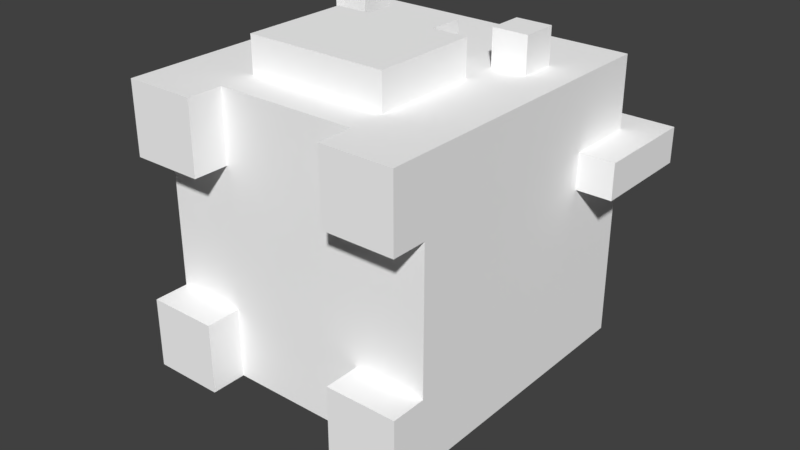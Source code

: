 # Source: Cat.blend  (saved by Blender 2.78.0; exported with 4.5.12 LTS)
import bpy
from mathutils import Matrix  # noqa: F401  (used for matrix-valued properties, if any)

bpy.ops.wm.read_factory_settings(use_empty=True)
scene = bpy.context.scene
scene.name = 'Scene'

# ---- collections
col_collection_1 = bpy.data.collections.new('Collection 1'); scene.collection.children.link(col_collection_1)

# ---- materials (node trees are filled in below, after node groups)
mat_palette = bpy.data.materials.new('palette')
mat_palette.alpha_threshold = 0.0
mat_palette.use_transparent_shadow = False
mat_palette.diffuse_color = (1.0, 1.0, 1.0, 1.0)
mat_palette.specular_color = (0.0, 0.0, 0.0)
mat_palette.roughness = 0.5
mat_palette.specular_intensity = 1.0

# ---- material node trees

# ---- world
world_world = bpy.data.worlds.new('World'); scene.world = world_world
world_world.color = (0.05088, 0.05088, 0.05088)
world_world.use_sun_shadow = False
world_world.sun_shadow_jitter_overblur = 0.0
world_world.cycles.sampling_method = 'MANUAL'

# ---- meshes
me_cat = bpy.data.meshes.new('Cat')
me_cat.from_pydata([(1.0, 4.0, 5.5), (-2.0, 2.0, 5.5), (2.0, 2.0, 5.5), (-1.0, 4.0, 5.5), (2.0, 5.0, 5.5), (1.0, 5.0, 5.5), (-1.0, 5.0, 5.5), (-2.0, 5.0, 5.5), (1.0, 6.0, 5.5), (-1.0, 6.0, 5.5), (3.0, 7.0, 5.5), (2.0, 6.0, 5.5), (3.0, 6.0, 5.5), (2.0, 7.0, 5.5), (-2.0, 7.0, 5.5), (-3.0, 6.0, 5.5), (-2.0, 6.0, 5.5), (-3.0, 7.0, 5.5), (4.0, 1.0, 4.5), (2.0, -6.735e-07, 4.5), (4.0, -1.15e-06, 4.5), (2.0, 1.0, 4.5), (-2.0, 1.0, 4.5), (-4.0, 7.57e-07, 4.5), (-2.0, 2.801e-07, 4.5), (-4.0, 1.0, 4.5), (2.0, 2.0, 4.5), (-2.0, 2.0, 4.5), (2.0, 5.0, 4.5), (-2.0, 5.0, 4.5), (3.0, 6.0, 4.5), (1.0, 5.0, 4.5), (2.0, 6.0, 4.5), (1.0, 6.0, 4.5), (-1.0, 6.0, 4.5), (-1.0, 5.0, 4.5), (-2.0, 6.0, 4.5), (-3.0, 6.0, 4.5), (3.0, 7.0, 4.5), (2.0, 7.0, 4.5), (-2.0, 7.0, 4.5), (-3.0, 7.0, 4.5), (4.0, 9.0, 4.5), (1.0, 9.0, 4.5), (-1.0, 9.0, 4.5), (-4.0, 9.0, 4.5), (4.0, 9.0, 2.5), (4.0, 7.0, 2.5), (5.0, 7.0, 2.5), (-4.0, 9.0, 2.5), (-5.0, 7.0, 2.5), (-4.0, 7.0, 2.5), (5.0, 10.0, 2.5), (2.0, 9.0, 2.5), (2.0, 10.0, 2.5), (-2.0, 10.0, 2.5), (-2.0, 9.0, 2.5), (-5.0, 10.0, 2.5), (4.0, 1.0, -1.5), (2.0, -4.113e-07, -1.5), (4.0, -8.881e-07, -1.5), (2.0, 1.0, -1.5), (-2.0, 1.0, -1.5), (-4.0, 1.019e-06, -1.5), (-2.0, 5.424e-07, -1.5), (-4.0, 1.0, -1.5), (1.0, 5.0, -4.5), (-1.0, 4.0, -4.5), (1.0, 4.0, -4.5), (-1.0, 5.0, -4.5), (4.0, -1.063e-06, 2.5), (2.0, -5.861e-07, 2.5), (4.0, 1.0, 2.5), (2.0, 1.0, 2.5), (-2.0, 3.676e-07, 2.5), (-4.0, 8.444e-07, 2.5), (-2.0, 1.0, 2.5), (-4.0, 1.0, 2.5), (5.0, 7.0, 1.5), (4.0, 7.0, 1.5), (4.0, 9.0, 1.5), (-4.0, 7.0, 1.5), (-5.0, 7.0, 1.5), (-4.0, 9.0, 1.5), (2.0, 9.0, 1.5), (5.0, 10.0, 1.5), (2.0, 10.0, 1.5), (-2.0, 9.0, 1.5), (-2.0, 10.0, 1.5), (-5.0, 10.0, 1.5), (4.0, -8.007e-07, -3.5), (2.0, -3.238e-07, -3.5), (4.0, 1.0, -3.5), (2.0, 1.0, -3.5), (-2.0, 6.298e-07, -3.5), (-4.0, 1.107e-06, -3.5), (-2.0, 1.0, -3.5), (-4.0, 1.0, -3.5), (1.0, 1.0, -3.5), (-1.0, 1.0, -3.5), (1.0, 2.0, -3.5), (-1.0, 2.0, -3.5), (1.0, 4.0, -3.5), (-1.0, 4.0, -3.5), (3.0, 5.0, -3.5), (1.0, 5.0, -3.5), (-1.0, 5.0, -3.5), (-3.0, 5.0, -3.5), (3.0, 6.0, -3.5), (1.0, 6.0, -3.5), (-1.0, 6.0, -3.5), (-3.0, 6.0, -3.5), (3.0, 7.0, -3.5), (1.0, 7.0, -3.5), (-1.0, 7.0, -3.5), (-3.0, 7.0, -3.5), (3.0, 8.0, -3.5), (1.0, 8.0, -3.5), (-1.0, 8.0, -3.5), (-3.0, 8.0, -3.5), (4.0, 9.0, -3.5), (1.0, 9.0, -3.5), (-1.0, 9.0, -3.5), (-4.0, 9.0, -3.5), (1.0, 2.0, -4.5), (-1.0, 2.0, -4.5), (1.0, 3.0, -4.5), (-1.0, 3.0, -4.5), (1.0, 3.0, -5.5), (-1.0, 3.0, -5.5), (1.0, 5.0, -5.5), (-1.0, 5.0, -5.5), (5.0, 7.0, 1.5), (5.0, 10.0, 2.5), (5.0, 7.0, 2.5), (5.0, 10.0, 1.5), (4.0, -1.063e-06, 2.5), (4.0, 1.0, 4.5), (4.0, -1.15e-06, 4.5), (4.0, 1.0, 2.5), (4.0, 9.0, 4.5), (4.0, 4.0, 2.5), (4.0, 6.0, 2.5), (4.0, 7.0, 2.5), (4.0, 9.0, 2.5), (4.0, 4.0, 1.5), (4.0, 6.0, 1.5), (4.0, 7.0, 1.5), (4.0, 2.0, 0.5), (4.0, 9.0, 1.5), (4.0, 4.0, 0.5), (4.0, 5.0, 0.5), (4.0, 9.0, 0.5), (4.0, 2.0, -0.5), (4.0, 4.0, -0.5), (4.0, 5.0, -0.5), (4.0, 9.0, -0.5), (4.0, 1.0, -1.5), (4.0, 2.0, -1.5), (4.0, 4.0, -1.5), (4.0, 5.0, -1.5), (4.0, 9.0, -1.5), (4.0, 2.0, -2.5), (4.0, 4.0, -2.5), (4.0, 5.0, -2.5), (4.0, 9.0, -2.5), (4.0, -8.007e-07, -3.5), (4.0, -8.881e-07, -1.5), (4.0, 1.0, -3.5), (4.0, 9.0, -3.5), (3.0, 6.0, 4.5), (3.0, 7.0, 5.5), (3.0, 6.0, 5.5), (3.0, 7.0, 4.5), (2.0, 2.0, 4.5), (2.0, 5.0, 5.5), (2.0, 2.0, 5.5), (2.0, 5.0, 4.5), (1.0, 5.0, 4.5), (1.0, 6.0, 5.5), (1.0, 5.0, 5.5), (1.0, 6.0, 4.5), (1.0, 2.0, -4.5), (1.0, 4.0, -3.5), (1.0, 2.0, -3.5), (1.0, 3.0, -4.5), (1.0, 4.0, -4.5), (1.0, 3.0, -5.5), (1.0, 5.0, -4.5), (1.0, 5.0, -5.5), (-2.0, 6.0, 4.5), (-2.0, 7.0, 5.5), (-2.0, 6.0, 5.5), (-2.0, 7.0, 4.5), (-2.0, 3.676e-07, 2.5), (-2.0, 1.0, 4.5), (-2.0, 2.801e-07, 4.5), (-2.0, 1.0, 2.5), (-2.0, 9.0, 1.5), (-2.0, 10.0, 2.5), (-2.0, 9.0, 2.5), (-2.0, 10.0, 1.5), (-2.0, 6.298e-07, -3.5), (-2.0, 1.0, -1.5), (-2.0, 5.424e-07, -1.5), (-2.0, 1.0, -3.5), (2.0, 6.0, 5.5), (2.0, 7.0, 5.5), (2.0, 6.0, 4.5), (2.0, 7.0, 4.5), (2.0, -6.735e-07, 4.5), (2.0, 1.0, 4.5), (2.0, -5.861e-07, 2.5), (2.0, 1.0, 2.5), (2.0, 9.0, 2.5), (2.0, 10.0, 2.5), (2.0, 9.0, 1.5), (2.0, 10.0, 1.5), (2.0, -4.113e-07, -1.5), (2.0, 1.0, -1.5), (2.0, -3.238e-07, -3.5), (2.0, 1.0, -3.5), (-1.0, 5.0, 5.5), (-1.0, 6.0, 5.5), (-1.0, 5.0, 4.5), (-1.0, 6.0, 4.5), (-1.0, 2.0, -3.5), (-1.0, 4.0, -3.5), (-1.0, 2.0, -4.5), (-1.0, 3.0, -4.5), (-1.0, 4.0, -4.5), (-1.0, 5.0, -4.5), (-1.0, 3.0, -5.5), (-1.0, 5.0, -5.5), (-2.0, 2.0, 5.5), (-2.0, 5.0, 5.5), (-2.0, 2.0, 4.5), (-2.0, 5.0, 4.5), (-3.0, 6.0, 5.5), (-3.0, 7.0, 5.5), (-3.0, 6.0, 4.5), (-3.0, 7.0, 4.5), (-4.0, 7.57e-07, 4.5), (-4.0, 1.0, 4.5), (-4.0, 8.444e-07, 2.5), (-4.0, 9.0, 4.5), (-4.0, 1.0, 2.5), (-4.0, 4.0, 2.5), (-4.0, 6.0, 2.5), (-4.0, 7.0, 2.5), (-4.0, 9.0, 2.5), (-4.0, 4.0, 1.5), (-4.0, 6.0, 1.5), (-4.0, 7.0, 1.5), (-4.0, 2.0, 0.5), (-4.0, 9.0, 1.5), (-4.0, 4.0, 0.5), (-4.0, 5.0, 0.5), (-4.0, 9.0, 0.5), (-4.0, 2.0, -0.5), (-4.0, 4.0, -0.5), (-4.0, 5.0, -0.5), (-4.0, 9.0, -0.5), (-4.0, 1.0, -1.5), (-4.0, 2.0, -1.5), (-4.0, 4.0, -1.5), (-4.0, 5.0, -1.5), (-4.0, 9.0, -1.5), (-4.0, 2.0, -2.5), (-4.0, 4.0, -2.5), (-4.0, 5.0, -2.5), (-4.0, 9.0, -2.5), (-4.0, 1.019e-06, -1.5), (-4.0, 1.107e-06, -3.5), (-4.0, 1.0, -3.5), (-4.0, 9.0, -3.5), (-5.0, 7.0, 2.5), (-5.0, 10.0, 2.5), (-5.0, 7.0, 1.5), (-5.0, 10.0, 1.5), (2.0, -6.735e-07, 4.5), (4.0, -1.063e-06, 2.5), (4.0, -1.15e-06, 4.5), (2.0, -5.861e-07, 2.5), (2.0, -4.113e-07, -1.5), (4.0, -8.007e-07, -3.5), (4.0, -8.881e-07, -1.5), (2.0, -3.238e-07, -3.5), (-4.0, 7.57e-07, 4.5), (-2.0, 3.676e-07, 2.5), (-2.0, 2.801e-07, 4.5), (-4.0, 8.444e-07, 2.5), (-4.0, 1.019e-06, -1.5), (-2.0, 6.298e-07, -3.5), (-2.0, 5.424e-07, -1.5), (-4.0, 1.107e-06, -3.5), (2.0, 1.0, 2.5), (4.0, 1.0, -1.5), (4.0, 1.0, 2.5), (2.0, 1.0, -1.5), (1.0, 1.0, -2.5), (2.0, 1.0, 4.5), (2.0, 1.0, -3.5), (1.0, 1.0, -3.5), (-1.0, 1.0, -2.5), (-1.0, 1.0, -3.5), (-2.0, 1.0, 4.5), (-2.0, 1.0, 2.5), (-2.0, 1.0, -1.5), (-2.0, 1.0, -3.5), (-4.0, 1.0, 2.5), (-4.0, 1.0, -1.5), (-1.0, 2.0, -3.5), (1.0, 2.0, -4.5), (1.0, 2.0, -3.5), (-1.0, 2.0, -4.5), (-2.0, 2.0, 5.5), (2.0, 2.0, 4.5), (2.0, 2.0, 5.5), (-2.0, 2.0, 4.5), (-1.0, 3.0, -4.5), (1.0, 3.0, -5.5), (1.0, 3.0, -4.5), (-1.0, 3.0, -5.5), (2.0, 6.0, 5.5), (3.0, 6.0, 4.5), (3.0, 6.0, 5.5), (2.0, 6.0, 4.5), (-3.0, 6.0, 5.5), (-2.0, 6.0, 4.5), (-2.0, 6.0, 5.5), (-3.0, 6.0, 4.5), (4.0, 7.0, 2.5), (5.0, 7.0, 1.5), (5.0, 7.0, 2.5), (4.0, 7.0, 1.5), (-5.0, 7.0, 2.5), (-4.0, 7.0, 1.5), (-4.0, 7.0, 2.5), (-5.0, 7.0, 1.5), (1.0, 4.0, -3.5), (1.0, 4.0, -4.5), (-1.0, 4.0, -3.5), (-1.0, 4.0, -4.5), (2.0, 5.0, 5.5), (2.0, 5.0, 4.5), (1.0, 5.0, 5.5), (1.0, 5.0, 4.5), (1.0, 5.0, -4.5), (1.0, 5.0, -5.5), (-1.0, 5.0, -4.5), (-1.0, 5.0, -5.5), (-1.0, 5.0, 5.5), (-1.0, 5.0, 4.5), (-2.0, 5.0, 5.5), (-2.0, 5.0, 4.5), (1.0, 6.0, 5.5), (1.0, 6.0, 4.5), (-1.0, 6.0, 5.5), (-1.0, 6.0, 4.5), (3.0, 7.0, 5.5), (3.0, 7.0, 4.5), (2.0, 7.0, 5.5), (2.0, 7.0, 4.5), (-2.0, 7.0, 5.5), (-2.0, 7.0, 4.5), (-3.0, 7.0, 5.5), (-3.0, 7.0, 4.5), (4.0, 9.0, 4.5), (4.0, 9.0, 2.5), (2.0, 9.0, 2.5), (4.0, 9.0, 1.5), (4.0, 9.0, 0.5), (2.0, 9.0, 1.5), (1.0, 9.0, 4.5), (1.0, 9.0, 0.5), (4.0, 9.0, -0.5), (4.0, 9.0, -1.5), (1.0, 9.0, -0.5), (4.0, 9.0, -2.5), (1.0, 9.0, -1.5), (4.0, 9.0, -3.5), (1.0, 9.0, -2.5), (1.0, 9.0, -3.5), (-1.0, 9.0, 4.5), (-1.0, 9.0, 0.5), (-1.0, 9.0, -0.5), (-1.0, 9.0, -1.5), (-1.0, 9.0, -2.5), (-1.0, 9.0, -3.5), (-2.0, 9.0, 2.5), (-2.0, 9.0, 1.5), (-4.0, 9.0, 4.5), (-4.0, 9.0, 2.5), (-4.0, 9.0, 1.5), (-4.0, 9.0, 0.5), (-4.0, 9.0, -0.5), (-4.0, 9.0, -1.5), (-4.0, 9.0, -2.5), (-4.0, 9.0, -3.5), (5.0, 10.0, 2.5), (5.0, 10.0, 1.5), (2.0, 10.0, 2.5), (2.0, 10.0, 1.5), (-2.0, 10.0, 2.5), (-2.0, 10.0, 1.5), (-5.0, 10.0, 2.5), (-5.0, 10.0, 1.5)], [], [(0, 1, 2), (3, 1, 0), (4, 0, 2), (5, 3, 0), (5, 0, 4), (6, 1, 3), (6, 3, 5), (7, 1, 6), (8, 6, 5), (9, 6, 8), (10, 11, 12), (13, 11, 10), (14, 15, 16), (17, 15, 14), (18, 19, 20), (21, 19, 18), (22, 23, 24), (25, 23, 22), (26, 21, 18), (26, 22, 21), (26, 25, 22), (27, 25, 26), (28, 26, 18), (29, 25, 27), (30, 31, 28), (30, 28, 18), (32, 31, 30), (33, 31, 32), (34, 29, 35), (36, 25, 29), (36, 29, 34), (37, 25, 36), (38, 30, 18), (39, 33, 32), (40, 36, 34), (41, 25, 37), (42, 38, 18), (42, 39, 38), (43, 34, 33), (43, 39, 42), (43, 33, 39), (44, 41, 40), (44, 34, 43), (44, 40, 34), (45, 25, 41), (45, 41, 44), (46, 47, 48), (49, 50, 51), (52, 53, 46), (52, 46, 48), (54, 53, 52), (55, 49, 56), (57, 50, 49), (57, 49, 55), (58, 59, 60), (61, 59, 58), (62, 63, 64), (65, 63, 62), (66, 67, 68), (69, 67, 66), (70, 71, 72), (72, 71, 73), (74, 75, 76), (76, 75, 77), (78, 79, 80), (81, 82, 83), (80, 84, 85), (78, 80, 85), (85, 84, 86), (87, 83, 88), (83, 82, 89), (88, 83, 89), (90, 91, 92), (92, 91, 93), (94, 95, 96), (96, 95, 97), (98, 99, 100), (92, 93, 100), (93, 98, 100), (96, 97, 101), (100, 99, 101), (99, 96, 101), (92, 100, 102), (101, 97, 103), (92, 102, 104), (102, 103, 105), (104, 102, 105), (103, 97, 106), (105, 103, 106), (106, 97, 107), (92, 104, 108), (104, 105, 108), (106, 107, 108), (105, 106, 108), (108, 107, 109), (109, 107, 110), (107, 97, 111), (110, 107, 111), (92, 108, 112), (108, 109, 112), (109, 110, 113), (112, 109, 113), (110, 111, 114), (113, 110, 114), (111, 97, 115), (114, 111, 115), (92, 112, 116), (113, 114, 116), (114, 115, 116), (112, 113, 116), (116, 115, 117), (117, 115, 118), (115, 97, 119), (118, 115, 119), (92, 116, 120), (116, 117, 120), (117, 118, 121), (120, 117, 121), (118, 119, 122), (121, 118, 122), (119, 97, 123), (122, 119, 123), (124, 125, 126), (126, 125, 127), (128, 129, 130), (130, 129, 131), (132, 133, 134), (135, 133, 132), (136, 137, 138), (139, 140, 137), (139, 137, 136), (141, 140, 139), (142, 140, 141), (143, 140, 142), (144, 140, 143), (145, 141, 139), (145, 142, 141), (146, 143, 142), (146, 142, 145), (147, 143, 146), (148, 145, 139), (148, 149, 147), (148, 147, 146), (148, 146, 145), (150, 149, 148), (151, 149, 150), (152, 149, 151), (153, 148, 139), (153, 150, 148), (154, 151, 150), (154, 150, 153), (155, 152, 151), (155, 151, 154), (156, 152, 155), (157, 154, 153), (157, 153, 139), (157, 156, 155), (157, 155, 154), (158, 156, 157), (159, 156, 158), (160, 156, 159), (161, 156, 160), (162, 158, 157), (162, 159, 158), (163, 160, 159), (163, 159, 162), (164, 161, 160), (164, 160, 163), (165, 161, 164), (166, 157, 167), (168, 163, 162), (168, 157, 166), (168, 162, 157), (168, 165, 164), (168, 164, 163), (169, 165, 168), (170, 171, 172), (173, 171, 170), (174, 175, 176), (177, 175, 174), (178, 179, 180), (181, 179, 178), (182, 183, 184), (185, 183, 182), (186, 183, 185), (187, 188, 186), (187, 186, 185), (189, 188, 187), (190, 191, 192), (193, 191, 190), (194, 195, 196), (197, 195, 194), (198, 199, 200), (201, 199, 198), (202, 203, 204), (205, 203, 202), (206, 207, 208), (208, 207, 209), (210, 211, 212), (212, 211, 213), (214, 215, 216), (216, 215, 217), (218, 219, 220), (220, 219, 221), (222, 223, 224), (224, 223, 225), (226, 227, 228), (228, 227, 229), (229, 227, 230), (230, 231, 232), (229, 230, 232), (232, 231, 233), (234, 235, 236), (236, 235, 237), (238, 239, 240), (240, 239, 241), (242, 243, 244), (243, 245, 246), (244, 243, 246), (246, 245, 247), (247, 245, 248), (248, 245, 249), (249, 245, 250), (246, 247, 251), (247, 248, 251), (248, 249, 252), (251, 248, 252), (252, 249, 253), (246, 251, 254), (253, 255, 254), (252, 253, 254), (251, 252, 254), (254, 255, 256), (256, 255, 257), (257, 255, 258), (246, 254, 259), (254, 256, 259), (256, 257, 260), (259, 256, 260), (257, 258, 261), (260, 257, 261), (261, 258, 262), (259, 260, 263), (246, 259, 263), (261, 262, 263), (260, 261, 263), (263, 262, 264), (264, 262, 265), (265, 262, 266), (266, 262, 267), (263, 264, 268), (264, 265, 268), (265, 266, 269), (268, 265, 269), (266, 267, 270), (269, 266, 270), (270, 267, 271), (272, 263, 273), (268, 269, 274), (273, 263, 274), (263, 268, 274), (270, 271, 274), (269, 270, 274), (274, 271, 275), (276, 277, 278), (278, 277, 279), (280, 281, 282), (283, 281, 280), (284, 285, 286), (287, 285, 284), (288, 289, 290), (291, 289, 288), (292, 293, 294), (295, 293, 292), (296, 297, 298), (299, 297, 296), (300, 296, 301), (300, 302, 299), (300, 299, 296), (303, 302, 300), (304, 300, 301), (304, 303, 300), (305, 303, 304), (306, 304, 301), (306, 305, 304), (307, 305, 306), (308, 305, 307), (309, 305, 308), (310, 308, 307), (311, 308, 310), (312, 313, 314), (315, 313, 312), (316, 317, 318), (319, 317, 316), (320, 321, 322), (323, 321, 320), (324, 325, 326), (327, 325, 324), (328, 329, 330), (331, 329, 328), (332, 333, 334), (335, 333, 332), (336, 337, 338), (339, 337, 336), (340, 341, 342), (342, 341, 343), (344, 345, 346), (346, 345, 347), (348, 349, 350), (350, 349, 351), (352, 353, 354), (354, 353, 355), (356, 357, 358), (358, 357, 359), (360, 361, 362), (362, 361, 363), (364, 365, 366), (366, 365, 367), (368, 369, 370), (371, 372, 373), (368, 370, 374), (370, 373, 374), (373, 372, 375), (374, 373, 375), (372, 376, 375), (376, 377, 378), (375, 376, 378), (377, 379, 380), (378, 377, 380), (379, 381, 382), (380, 379, 382), (382, 381, 383), (378, 380, 384), (374, 375, 384), (382, 383, 384), (380, 382, 384), (375, 378, 384), (384, 383, 385), (385, 383, 386), (386, 383, 387), (387, 383, 388), (388, 383, 389), (384, 385, 390), (390, 385, 391), (384, 390, 392), (392, 390, 393), (391, 385, 394), (385, 386, 395), (394, 385, 395), (386, 387, 396), (395, 386, 396), (387, 388, 397), (396, 387, 397), (388, 389, 398), (397, 388, 398), (398, 389, 399), (400, 401, 402), (402, 401, 403), (404, 405, 406), (406, 405, 407)])
me_cat.polygons.foreach_set('use_smooth', [True] * 360)
_uv = me_cat.uv_layers.new(name='UVMap')
_uv.uv.foreach_set('vector', [0.02539, 0.5, 0.02539, 0.5, 0.02539, 0.5, 0.02539, 0.5, 0.02539, 0.5, 0.02539, 0.5, 0.02539, 0.5, 0.02539, 0.5, 0.02539, 0.5, 0.2168, 0.5, 0.2168, 0.5, 0.2168, 0.5, 0.02539, 0.5, 0.02539, 0.5, 0.02539, 0.5, 0.02539, 0.5, 0.02539, 0.5, 0.02539, 0.5, 0.2168, 0.5, 0.2168, 0.5, 0.2168, 0.5, 0.02539, 0.5, 0.02539, 0.5, 0.02539, 0.5, 0.373, 0.5, 0.373, 0.5, 0.373, 0.5, 0.373, 0.5, 0.373, 0.5, 0.373, 0.5, 0.4355, 0.5, 0.4355, 0.5, 0.4355, 0.5, 0.4355, 0.5, 0.4355, 0.5, 0.4355, 0.5, 0.4355, 0.5, 0.4355, 0.5, 0.4355, 0.5, 0.4355, 0.5, 0.4355, 0.5, 0.4355, 0.5, 0.3691, 0.5, 0.3691, 0.5, 0.3691, 0.5, 0.3691, 0.5, 0.3691, 0.5, 0.3691, 0.5, 0.3691, 0.5, 0.3691, 0.5, 0.3691, 0.5, 0.3691, 0.5, 0.3691, 0.5, 0.3691, 0.5, 0.373, 0.5, 0.373, 0.5, 0.373, 0.5, 0.373, 0.5, 0.373, 0.5, 0.373, 0.5, 0.373, 0.5, 0.373, 0.5, 0.373, 0.5, 0.373, 0.5, 0.373, 0.5, 0.373, 0.5, 0.373, 0.5, 0.373, 0.5, 0.373, 0.5, 0.373, 0.5, 0.373, 0.5, 0.373, 0.5, 0.373, 0.5, 0.373, 0.5, 0.373, 0.5, 0.373, 0.5, 0.373, 0.5, 0.373, 0.5, 0.373, 0.5, 0.373, 0.5, 0.373, 0.5, 0.373, 0.5, 0.373, 0.5, 0.373, 0.5, 0.373, 0.5, 0.373, 0.5, 0.373, 0.5, 0.373, 0.5, 0.373, 0.5, 0.373, 0.5, 0.373, 0.5, 0.373, 0.5, 0.373, 0.5, 0.373, 0.5, 0.373, 0.5, 0.373, 0.5, 0.373, 0.5, 0.373, 0.5, 0.373, 0.5, 0.373, 0.5, 0.373, 0.5, 0.373, 0.5, 0.373, 0.5, 0.373, 0.5, 0.373, 0.5, 0.373, 0.5, 0.373, 0.5, 0.373, 0.5, 0.373, 0.5, 0.373, 0.5, 0.373, 0.5, 0.373, 0.5, 0.373, 0.5, 0.373, 0.5, 0.3652, 0.5, 0.3652, 0.5, 0.3652, 0.5, 0.373, 0.5, 0.373, 0.5, 0.373, 0.5, 0.373, 0.5, 0.373, 0.5, 0.373, 0.5, 0.373, 0.5, 0.373, 0.5, 0.373, 0.5, 0.3652, 0.5, 0.3652, 0.5, 0.3652, 0.5, 0.373, 0.5, 0.373, 0.5, 0.373, 0.5, 0.373, 0.5, 0.373, 0.5, 0.373, 0.5, 0.373, 0.5, 0.373, 0.5, 0.373, 0.5, 0.373, 0.5, 0.373, 0.5, 0.373, 0.5, 0.373, 0.5, 0.373, 0.5, 0.373, 0.5, 0.373, 0.5, 0.373, 0.5, 0.373, 0.5, 0.373, 0.5, 0.373, 0.5, 0.373, 0.5, 0.373, 0.5, 0.373, 0.5, 0.373, 0.5, 0.373, 0.5, 0.373, 0.5, 0.373, 0.5, 0.373, 0.5, 0.373, 0.5, 0.373, 0.5, 0.373, 0.5, 0.373, 0.5, 0.373, 0.5, 0.3691, 0.5, 0.3691, 0.5, 0.3691, 0.5, 0.3691, 0.5, 0.3691, 0.5, 0.3691, 0.5, 0.3691, 0.5, 0.3691, 0.5, 0.3691, 0.5, 0.3691, 0.5, 0.3691, 0.5, 0.3691, 0.5, 0.3652, 0.5, 0.3652, 0.5, 0.3652, 0.5, 0.3652, 0.5, 0.3652, 0.5, 0.3652, 0.5, 0.3691, 0.5, 0.3691, 0.5, 0.3691, 0.5, 0.3691, 0.5, 0.3691, 0.5, 0.3691, 0.5, 0.3691, 0.5, 0.3691, 0.5, 0.3691, 0.5, 0.3691, 0.5, 0.3691, 0.5, 0.3691, 0.5, 0.373, 0.5, 0.373, 0.5, 0.373, 0.5, 0.373, 0.5, 0.373, 0.5, 0.373, 0.5, 0.373, 0.5, 0.373, 0.5, 0.373, 0.5, 0.373, 0.5, 0.373, 0.5, 0.373, 0.5, 0.373, 0.5, 0.373, 0.5, 0.373, 0.5, 0.373, 0.5, 0.373, 0.5, 0.373, 0.5, 0.373, 0.5, 0.373, 0.5, 0.373, 0.5, 0.373, 0.5, 0.373, 0.5, 0.373, 0.5, 0.3691, 0.5, 0.3691, 0.5, 0.3691, 0.5, 0.3691, 0.5, 0.3691, 0.5, 0.3691, 0.5, 0.3691, 0.5, 0.3691, 0.5, 0.3691, 0.5, 0.3691, 0.5, 0.3691, 0.5, 0.3691, 0.5, 0.3652, 0.5, 0.3652, 0.5, 0.3652, 0.5, 0.373, 0.5, 0.373, 0.5, 0.373, 0.5, 0.373, 0.5, 0.373, 0.5, 0.373, 0.5, 0.373, 0.5, 0.373, 0.5, 0.373, 0.5, 0.3652, 0.5, 0.3652, 0.5, 0.3652, 0.5, 0.373, 0.5, 0.373, 0.5, 0.373, 0.5, 0.373, 0.5, 0.373, 0.5, 0.373, 0.5, 0.373, 0.5, 0.373, 0.5, 0.373, 0.5, 0.373, 0.5, 0.373, 0.5, 0.373, 0.5, 0.3652, 0.5, 0.3652, 0.5, 0.3652, 0.5, 0.373, 0.5, 0.373, 0.5, 0.373, 0.5, 0.373, 0.5, 0.373, 0.5, 0.373, 0.5, 0.3652, 0.5, 0.3652, 0.5, 0.3652, 0.5, 0.373, 0.5, 0.373, 0.5, 0.373, 0.5, 0.373, 0.5, 0.373, 0.5, 0.373, 0.5, 0.3652, 0.5, 0.3652, 0.5, 0.3652, 0.5, 0.3652, 0.5, 0.3652, 0.5, 0.3652, 0.5, 0.3652, 0.5, 0.3652, 0.5, 0.3652, 0.5, 0.3652, 0.5, 0.3652, 0.5, 0.3652, 0.5, 0.3652, 0.5, 0.3652, 0.5, 0.3652, 0.5, 0.373, 0.5, 0.373, 0.5, 0.373, 0.5, 0.3652, 0.5, 0.3652, 0.5, 0.3652, 0.5, 0.373, 0.5, 0.373, 0.5, 0.373, 0.5, 0.373, 0.5, 0.373, 0.5, 0.373, 0.5, 0.3652, 0.5, 0.3652, 0.5, 0.3652, 0.5, 0.373, 0.5, 0.373, 0.5, 0.373, 0.5, 0.373, 0.5, 0.373, 0.5, 0.373, 0.5, 0.3652, 0.5, 0.3652, 0.5, 0.3652, 0.5, 0.373, 0.5, 0.373, 0.5, 0.373, 0.5, 0.373, 0.5, 0.373, 0.5, 0.373, 0.5, 0.373, 0.5, 0.373, 0.5, 0.373, 0.5, 0.3652, 0.5, 0.3652, 0.5, 0.3652, 0.5, 0.3652, 0.5, 0.3652, 0.5, 0.3652, 0.5, 0.3652, 0.5, 0.3652, 0.5, 0.3652, 0.5, 0.3652, 0.5, 0.3652, 0.5, 0.3652, 0.5, 0.3652, 0.5, 0.3652, 0.5, 0.3652, 0.5, 0.373, 0.5, 0.373, 0.5, 0.373, 0.5, 0.3652, 0.5, 0.3652, 0.5, 0.3652, 0.5, 0.373, 0.5, 0.373, 0.5, 0.373, 0.5, 0.373, 0.5, 0.373, 0.5, 0.373, 0.5, 0.3652, 0.5, 0.3652, 0.5, 0.3652, 0.5, 0.373, 0.5, 0.373, 0.5, 0.373, 0.5, 0.373, 0.5, 0.373, 0.5, 0.373, 0.5, 0.3652, 0.5, 0.3652, 0.5, 0.3652, 0.5, 0.373, 0.5, 0.373, 0.5, 0.373, 0.5, 0.373, 0.5, 0.373, 0.5, 0.373, 0.5, 0.3652, 0.5, 0.3652, 0.5, 0.3652, 0.5, 0.3652, 0.5, 0.3652, 0.5, 0.3652, 0.5, 0.3652, 0.5, 0.3652, 0.5, 0.3652, 0.5, 0.3652, 0.5, 0.3652, 0.5, 0.3652, 0.5, 0.373, 0.5, 0.373, 0.5, 0.373, 0.5, 0.373, 0.5, 0.373, 0.5, 0.373, 0.5, 0.3691, 0.5, 0.3691, 0.5, 0.3691, 0.5, 0.373, 0.5, 0.373, 0.5, 0.373, 0.5, 0.3691, 0.5, 0.3691, 0.5, 0.3691, 0.5, 0.373, 0.5, 0.373, 0.5, 0.373, 0.5, 0.373, 0.5, 0.373, 0.5, 0.373, 0.5, 0.373, 0.5, 0.373, 0.5, 0.373, 0.5, 0.373, 0.5, 0.373, 0.5, 0.373, 0.5, 0.373, 0.5, 0.373, 0.5, 0.373, 0.5, 0.3652, 0.5, 0.3652, 0.5, 0.3652, 0.5, 0.373, 0.5, 0.373, 0.5, 0.373, 0.5, 0.3652, 0.5, 0.3652, 0.5, 0.3652, 0.5, 0.373, 0.5, 0.373, 0.5, 0.373, 0.5, 0.373, 0.5, 0.373, 0.5, 0.373, 0.5, 0.373, 0.5, 0.373, 0.5, 0.373, 0.5, 0.373, 0.5, 0.373, 0.5, 0.373, 0.5, 0.373, 0.5, 0.373, 0.5, 0.373, 0.5, 0.373, 0.5, 0.373, 0.5, 0.373, 0.5, 0.373, 0.5, 0.373, 0.5, 0.373, 0.5, 0.373, 0.5, 0.373, 0.5, 0.373, 0.5, 0.373, 0.5, 0.373, 0.5, 0.373, 0.5, 0.3652, 0.5, 0.3652, 0.5, 0.3652, 0.5, 0.373, 0.5, 0.373, 0.5, 0.373, 0.5, 0.3652, 0.5, 0.3652, 0.5, 0.3652, 0.5, 0.3652, 0.5, 0.3652, 0.5, 0.3652, 0.5, 0.373, 0.5, 0.373, 0.5, 0.373, 0.5, 0.3652, 0.5, 0.3652, 0.5, 0.3652, 0.5, 0.373, 0.5, 0.373, 0.5, 0.373, 0.5, 0.373, 0.5, 0.373, 0.5, 0.373, 0.5, 0.373, 0.5, 0.373, 0.5, 0.373, 0.5, 0.373, 0.5, 0.373, 0.5, 0.373, 0.5, 0.373, 0.5, 0.373, 0.5, 0.373, 0.5, 0.373, 0.5, 0.373, 0.5, 0.373, 0.5, 0.373, 0.5, 0.373, 0.5, 0.373, 0.5, 0.373, 0.5, 0.373, 0.5, 0.373, 0.5, 0.373, 0.5, 0.373, 0.5, 0.373, 0.5, 0.3652, 0.5, 0.3652, 0.5, 0.3652, 0.5, 0.373, 0.5, 0.373, 0.5, 0.373, 0.5, 0.3652, 0.5, 0.3652, 0.5, 0.3652, 0.5, 0.3652, 0.5, 0.3652, 0.5, 0.3652, 0.5, 0.373, 0.5, 0.373, 0.5, 0.373, 0.5, 0.3652, 0.5, 0.3652, 0.5, 0.3652, 0.5, 0.3691, 0.5, 0.3691, 0.5, 0.3691, 0.5, 0.373, 0.5, 0.373, 0.5, 0.373, 0.5, 0.3691, 0.5, 0.3691, 0.5, 0.3691, 0.5, 0.373, 0.5, 0.373, 0.5, 0.373, 0.5, 0.373, 0.5, 0.373, 0.5, 0.373, 0.5, 0.373, 0.5, 0.373, 0.5, 0.373, 0.5, 0.373, 0.5, 0.373, 0.5, 0.373, 0.5, 0.4355, 0.5, 0.4355, 0.5, 0.4355, 0.5, 0.4355, 0.5, 0.4355, 0.5, 0.4355, 0.5, 0.02539, 0.5, 0.02539, 0.5, 0.02539, 0.5, 0.02539, 0.5, 0.02539, 0.5, 0.02539, 0.5, 0.373, 0.5, 0.373, 0.5, 0.373, 0.5, 0.373, 0.5, 0.373, 0.5, 0.373, 0.5, 0.3652, 0.5, 0.3652, 0.5, 0.3652, 0.5, 0.3652, 0.5, 0.3652, 0.5, 0.3652, 0.5, 0.3652, 0.5, 0.3652, 0.5, 0.3652, 0.5, 0.3652, 0.5, 0.3652, 0.5, 0.3652, 0.5, 0.3652, 0.5, 0.3652, 0.5, 0.3652, 0.5, 0.3652, 0.5, 0.3652, 0.5, 0.3652, 0.5, 0.4355, 0.5, 0.4355, 0.5, 0.4355, 0.5, 0.4355, 0.5, 0.4355, 0.5, 0.4355, 0.5, 0.3691, 0.5, 0.3691, 0.5, 0.3691, 0.5, 0.3691, 0.5, 0.3691, 0.5, 0.3691, 0.5, 0.373, 0.5, 0.373, 0.5, 0.373, 0.5, 0.373, 0.5, 0.373, 0.5, 0.373, 0.5, 0.3691, 0.5, 0.3691, 0.5, 0.3691, 0.5, 0.3691, 0.5, 0.3691, 0.5, 0.3691, 0.5, 0.4355, 0.5, 0.4355, 0.5, 0.4355, 0.5, 0.4355, 0.5, 0.4355, 0.5, 0.4355, 0.5, 0.3691, 0.5, 0.3691, 0.5, 0.3691, 0.5, 0.3691, 0.5, 0.3691, 0.5, 0.3691, 0.5, 0.373, 0.5, 0.373, 0.5, 0.373, 0.5, 0.373, 0.5, 0.373, 0.5, 0.373, 0.5, 0.3691, 0.5, 0.3691, 0.5, 0.3691, 0.5, 0.3691, 0.5, 0.3691, 0.5, 0.3691, 0.5, 0.373, 0.5, 0.373, 0.5, 0.373, 0.5, 0.373, 0.5, 0.373, 0.5, 0.373, 0.5, 0.3652, 0.5, 0.3652, 0.5, 0.3652, 0.5, 0.3652, 0.5, 0.3652, 0.5, 0.3652, 0.5, 0.3652, 0.5, 0.3652, 0.5, 0.3652, 0.5, 0.3652, 0.5, 0.3652, 0.5, 0.3652, 0.5, 0.3652, 0.5, 0.3652, 0.5, 0.3652, 0.5, 0.3652, 0.5, 0.3652, 0.5, 0.3652, 0.5, 0.02539, 0.5, 0.02539, 0.5, 0.02539, 0.5, 0.02539, 0.5, 0.02539, 0.5, 0.02539, 0.5, 0.4355, 0.5, 0.4355, 0.5, 0.4355, 0.5, 0.4355, 0.5, 0.4355, 0.5, 0.4355, 0.5, 0.3691, 0.5, 0.3691, 0.5, 0.3691, 0.5, 0.373, 0.5, 0.373, 0.5, 0.373, 0.5, 0.3691, 0.5, 0.3691, 0.5, 0.3691, 0.5, 0.373, 0.5, 0.373, 0.5, 0.373, 0.5, 0.373, 0.5, 0.373, 0.5, 0.373, 0.5, 0.373, 0.5, 0.373, 0.5, 0.373, 0.5, 0.373, 0.5, 0.373, 0.5, 0.373, 0.5, 0.373, 0.5, 0.373, 0.5, 0.373, 0.5, 0.3652, 0.5, 0.3652, 0.5, 0.3652, 0.5, 0.373, 0.5, 0.373, 0.5, 0.373, 0.5, 0.3652, 0.5, 0.3652, 0.5, 0.3652, 0.5, 0.373, 0.5, 0.373, 0.5, 0.373, 0.5, 0.373, 0.5, 0.373, 0.5, 0.373, 0.5, 0.373, 0.5, 0.373, 0.5, 0.373, 0.5, 0.373, 0.5, 0.373, 0.5, 0.373, 0.5, 0.373, 0.5, 0.373, 0.5, 0.373, 0.5, 0.373, 0.5, 0.373, 0.5, 0.373, 0.5, 0.373, 0.5, 0.373, 0.5, 0.373, 0.5, 0.373, 0.5, 0.373, 0.5, 0.373, 0.5, 0.373, 0.5, 0.373, 0.5, 0.373, 0.5, 0.3652, 0.5, 0.3652, 0.5, 0.3652, 0.5, 0.373, 0.5, 0.373, 0.5, 0.373, 0.5, 0.3652, 0.5, 0.3652, 0.5, 0.3652, 0.5, 0.3652, 0.5, 0.3652, 0.5, 0.3652, 0.5, 0.373, 0.5, 0.373, 0.5, 0.373, 0.5, 0.3652, 0.5, 0.3652, 0.5, 0.3652, 0.5, 0.373, 0.5, 0.373, 0.5, 0.373, 0.5, 0.373, 0.5, 0.373, 0.5, 0.373, 0.5, 0.373, 0.5, 0.373, 0.5, 0.373, 0.5, 0.373, 0.5, 0.373, 0.5, 0.373, 0.5, 0.373, 0.5, 0.373, 0.5, 0.373, 0.5, 0.373, 0.5, 0.373, 0.5, 0.373, 0.5, 0.373, 0.5, 0.373, 0.5, 0.373, 0.5, 0.373, 0.5, 0.373, 0.5, 0.373, 0.5, 0.373, 0.5, 0.373, 0.5, 0.373, 0.5, 0.3652, 0.5, 0.3652, 0.5, 0.3652, 0.5, 0.373, 0.5, 0.373, 0.5, 0.373, 0.5, 0.3652, 0.5, 0.3652, 0.5, 0.3652, 0.5, 0.3652, 0.5, 0.3652, 0.5, 0.3652, 0.5, 0.373, 0.5, 0.373, 0.5, 0.373, 0.5, 0.3652, 0.5, 0.3652, 0.5, 0.3652, 0.5, 0.3691, 0.5, 0.3691, 0.5, 0.3691, 0.5, 0.373, 0.5, 0.373, 0.5, 0.373, 0.5, 0.3691, 0.5, 0.3691, 0.5, 0.3691, 0.5, 0.373, 0.5, 0.373, 0.5, 0.373, 0.5, 0.373, 0.5, 0.373, 0.5, 0.373, 0.5, 0.373, 0.5, 0.373, 0.5, 0.373, 0.5, 0.373, 0.5, 0.373, 0.5, 0.373, 0.5, 0.373, 0.5, 0.373, 0.5, 0.373, 0.5, 0.373, 0.5, 0.373, 0.5, 0.373, 0.5, 0.3691, 0.5, 0.3691, 0.5, 0.3691, 0.5, 0.3691, 0.5, 0.3691, 0.5, 0.3691, 0.5, 0.3691, 0.5, 0.3691, 0.5, 0.3691, 0.5, 0.3691, 0.5, 0.3691, 0.5, 0.3691, 0.5, 0.3691, 0.5, 0.3691, 0.5, 0.3691, 0.5, 0.3691, 0.5, 0.3691, 0.5, 0.3691, 0.5, 0.3691, 0.5, 0.3691, 0.5, 0.3691, 0.5, 0.3691, 0.5, 0.3691, 0.5, 0.3691, 0.5, 0.373, 0.5, 0.373, 0.5, 0.373, 0.5, 0.373, 0.5, 0.373, 0.5, 0.373, 0.5, 0.373, 0.5, 0.373, 0.5, 0.373, 0.5, 0.373, 0.5, 0.373, 0.5, 0.373, 0.5, 0.373, 0.5, 0.373, 0.5, 0.373, 0.5, 0.373, 0.5, 0.373, 0.5, 0.373, 0.5, 0.373, 0.5, 0.373, 0.5, 0.373, 0.5, 0.3652, 0.5, 0.3652, 0.5, 0.3652, 0.5, 0.3652, 0.5, 0.3652, 0.5, 0.3652, 0.5, 0.373, 0.5, 0.373, 0.5, 0.373, 0.5, 0.373, 0.5, 0.373, 0.5, 0.373, 0.5, 0.373, 0.5, 0.373, 0.5, 0.373, 0.5, 0.373, 0.5, 0.373, 0.5, 0.373, 0.5, 0.373, 0.5, 0.373, 0.5, 0.373, 0.5, 0.373, 0.5, 0.373, 0.5, 0.373, 0.5, 0.373, 0.5, 0.373, 0.5, 0.373, 0.5, 0.3652, 0.5, 0.3652, 0.5, 0.3652, 0.5, 0.3652, 0.5, 0.3652, 0.5, 0.3652, 0.5, 0.02539, 0.5, 0.02539, 0.5, 0.02539, 0.5, 0.02539, 0.5, 0.02539, 0.5, 0.02539, 0.5, 0.3652, 0.5, 0.3652, 0.5, 0.3652, 0.5, 0.3652, 0.5, 0.3652, 0.5, 0.3652, 0.5, 0.4355, 0.5, 0.4355, 0.5, 0.4355, 0.5, 0.4355, 0.5, 0.4355, 0.5, 0.4355, 0.5, 0.4355, 0.5, 0.4355, 0.5, 0.4355, 0.5, 0.4355, 0.5, 0.4355, 0.5, 0.4355, 0.5, 0.373, 0.5, 0.373, 0.5, 0.373, 0.5, 0.373, 0.5, 0.373, 0.5, 0.373, 0.5, 0.373, 0.5, 0.373, 0.5, 0.373, 0.5, 0.373, 0.5, 0.373, 0.5, 0.373, 0.5, 0.3652, 0.5, 0.3652, 0.5, 0.3652, 0.5, 0.3652, 0.5, 0.3652, 0.5, 0.3652, 0.5, 0.02539, 0.5, 0.02539, 0.5, 0.02539, 0.5, 0.02539, 0.5, 0.02539, 0.5, 0.02539, 0.5, 0.3652, 0.5, 0.3652, 0.5, 0.3652, 0.5, 0.3652, 0.5, 0.3652, 0.5, 0.3652, 0.5, 0.02539, 0.5, 0.02539, 0.5, 0.02539, 0.5, 0.02539, 0.5, 0.02539, 0.5, 0.02539, 0.5, 0.373, 0.5, 0.373, 0.5, 0.373, 0.5, 0.373, 0.5, 0.373, 0.5, 0.373, 0.5, 0.4355, 0.5, 0.4355, 0.5, 0.4355, 0.5, 0.4355, 0.5, 0.4355, 0.5, 0.4355, 0.5, 0.4355, 0.5, 0.4355, 0.5, 0.4355, 0.5, 0.4355, 0.5, 0.4355, 0.5, 0.4355, 0.5, 0.373, 0.5, 0.373, 0.5, 0.373, 0.5, 0.373, 0.5, 0.373, 0.5, 0.373, 0.5, 0.373, 0.5, 0.373, 0.5, 0.373, 0.5, 0.373, 0.5, 0.373, 0.5, 0.373, 0.5, 0.373, 0.5, 0.373, 0.5, 0.373, 0.5, 0.373, 0.5, 0.373, 0.5, 0.373, 0.5, 0.3652, 0.5, 0.3652, 0.5, 0.3652, 0.5, 0.373, 0.5, 0.373, 0.5, 0.373, 0.5, 0.3652, 0.5, 0.3652, 0.5, 0.3652, 0.5, 0.3652, 0.5, 0.3652, 0.5, 0.3652, 0.5, 0.373, 0.5, 0.373, 0.5, 0.373, 0.5, 0.373, 0.5, 0.373, 0.5, 0.373, 0.5, 0.3652, 0.5, 0.3652, 0.5, 0.3652, 0.5, 0.373, 0.5, 0.373, 0.5, 0.373, 0.5, 0.3652, 0.5, 0.3652, 0.5, 0.3652, 0.5, 0.3652, 0.5, 0.3652, 0.5, 0.3652, 0.5, 0.3652, 0.5, 0.3652, 0.5, 0.3652, 0.5, 0.3652, 0.5, 0.3652, 0.5, 0.3652, 0.5, 0.3652, 0.5, 0.3652, 0.5, 0.3652, 0.5, 0.3652, 0.5, 0.3652, 0.5, 0.3652, 0.5, 0.3652, 0.5, 0.3652, 0.5, 0.3652, 0.5, 0.3652, 0.5, 0.3652, 0.5, 0.3652, 0.5, 0.3652, 0.5, 0.3652, 0.5, 0.3652, 0.5, 0.3652, 0.5, 0.3652, 0.5, 0.3652, 0.5, 0.373, 0.5, 0.373, 0.5, 0.373, 0.5, 0.373, 0.5, 0.373, 0.5, 0.373, 0.5, 0.373, 0.5, 0.373, 0.5, 0.373, 0.5, 0.373, 0.5, 0.373, 0.5, 0.373, 0.5, 0.373, 0.5, 0.373, 0.5, 0.373, 0.5, 0.3652, 0.5, 0.3652, 0.5, 0.3652, 0.5, 0.373, 0.5, 0.373, 0.5, 0.373, 0.5, 0.373, 0.5, 0.373, 0.5, 0.373, 0.5, 0.3652, 0.5, 0.3652, 0.5, 0.3652, 0.5, 0.3652, 0.5, 0.3652, 0.5, 0.3652, 0.5, 0.373, 0.5, 0.373, 0.5, 0.373, 0.5, 0.373, 0.5, 0.373, 0.5, 0.373, 0.5, 0.3652, 0.5, 0.3652, 0.5, 0.3652, 0.5, 0.373, 0.5, 0.373, 0.5, 0.373, 0.5, 0.373, 0.5, 0.373, 0.5, 0.373, 0.5, 0.373, 0.5, 0.373, 0.5, 0.373, 0.5, 0.373, 0.5, 0.373, 0.5, 0.373, 0.5, 0.373, 0.5, 0.373, 0.5, 0.373, 0.5])
me_cat.materials.append(mat_palette)
me_cat.use_remesh_preserve_volume = False
me_cat.use_remesh_preserve_attributes = False
me_cat.use_mirror_vertex_groups = False
me_cat.update()
me_cat.normals_split_custom_set([tuple(v) for v in zip(*[iter([-2.359e-09, 0.0, 1.0, 2.169e-07, 0.0, 1.0, 8.402e-08, 0.0, 1.0, 8.041e-07, 0.0, 1.0, 2.169e-07, 0.0, 1.0, -2.359e-09, 0.0, 1.0, 0.0, 0.0, 1.0, -2.359e-09, 0.0, 1.0, 8.402e-08, 0.0, 1.0, -2.801e-08, -1.589e-07, 1.0, 8.041e-07, 0.0, 1.0, -2.359e-09, 0.0, 1.0, -2.801e-08, -1.589e-07, 1.0, -2.359e-09, 0.0, 1.0, 0.0, 0.0, 1.0, 1.302e-07, -1.589e-07, 1.0, 2.169e-07, 0.0, 1.0, 8.041e-07, 0.0, 1.0, 1.302e-07, -1.589e-07, 1.0, 8.041e-07, 0.0, 1.0, -2.801e-08, -1.589e-07, 1.0, 0.0, 0.0, 1.0, 2.169e-07, 0.0, 1.0, 1.302e-07, -1.589e-07, 1.0, 0.0, -4.768e-07, 1.0, 1.302e-07, -1.589e-07, 1.0, -2.801e-08, -1.589e-07, 1.0, 0.0, -4.768e-07, 1.0, 1.302e-07, -1.589e-07, 1.0, 0.0, -4.768e-07, 1.0, 0.0, 0.0, 1.0, 0.0, 0.0, 1.0, 0.0, 0.0, 1.0, 0.0, 0.0, 1.0, 0.0, 0.0, 1.0, 0.0, 0.0, 1.0, 0.0, 0.0, 1.0, 0.0, 0.0, 1.0, 0.0, 0.0, 1.0, 0.0, 0.0, 1.0, 0.0, 0.0, 1.0, 0.0, 0.0, 1.0, -1.722e-07, -9.867e-09, 1.0, -7.037e-08, 8.013e-14, 1.0, -2.384e-07, 0.0, 1.0, -4.47e-08, 7.579e-14, 1.0, -7.037e-08, 8.013e-14, 1.0, -1.722e-07, -9.867e-09, 1.0, -1.32e-07, 5.862e-07, 1.0, -2.657e-07, 0.0, 1.0, 2.384e-07, 0.0, 1.0, -2.68e-07, -2.204e-08, 1.0, -2.657e-07, 0.0, 1.0, -1.32e-07, 5.862e-07, 1.0, 1.149e-07, -5.559e-10, 1.0, -4.47e-08, 7.579e-14, 1.0, -1.722e-07, -9.867e-09, 1.0, 1.149e-07, -5.559e-10, 1.0, -1.32e-07, 5.862e-07, 1.0, -4.47e-08, 7.579e-14, 1.0, 1.149e-07, -5.559e-10, 1.0, -2.68e-07, -2.204e-08, 1.0, -1.32e-07, 5.862e-07, 1.0, -1.754e-09, -2.71e-07, 1.0, -2.68e-07, -2.204e-08, 1.0, 1.149e-07, -5.559e-10, 1.0, 1.435e-08, -2.703e-07, 1.0, 1.149e-07, -5.559e-10, 1.0, -1.722e-07, -9.867e-09, 1.0, 9.731e-07, -4.299e-07, 1.0, -2.68e-07, -2.204e-08, 1.0, -1.754e-09, -2.71e-07, 1.0, -2.483e-06, -9.604e-08, 1.0, -3.361e-07, -4.768e-07, 1.0, 1.435e-08, -2.703e-07, 1.0, -2.483e-06, -9.604e-08, 1.0, 1.435e-08, -2.703e-07, 1.0, -1.722e-07, -9.867e-09, 1.0, -3.179e-07, -3.179e-07, 1.0, -3.361e-07, -4.768e-07, 1.0, -2.483e-06, -9.604e-08, 1.0, -2.914e-07, -1.589e-07, 1.0, -3.361e-07, -4.768e-07, 1.0, -3.179e-07, -3.179e-07, 1.0, -1.589e-07, -1.589e-07, 1.0, 9.731e-07, -4.299e-07, 1.0, 4.768e-07, -4.768e-07, 1.0, -3.228e-07, -2.456e-07, 1.0, -2.68e-07, -2.204e-08, 1.0, 9.731e-07, -4.299e-07, 1.0, -3.228e-07, -2.456e-07, 1.0, 9.731e-07, -4.299e-07, 1.0, -1.589e-07, -1.589e-07, 1.0, 0.0, -7.157e-08, 1.0, -2.68e-07, -2.204e-08, 1.0, -3.228e-07, -2.456e-07, 1.0, -3.879e-07, -1.347e-07, 1.0, -2.483e-06, -9.604e-08, 1.0, -1.722e-07, -9.867e-09, 1.0, 7.353e-09, -6.08e-08, 1.0, -2.914e-07, -1.589e-07, 1.0, -3.179e-07, -3.179e-07, 1.0, -7.948e-08, 0.0, 1.0, -3.228e-07, -2.456e-07, 1.0, -1.589e-07, -1.589e-07, 1.0, -3.385e-07, 1.035e-08, 1.0, -2.68e-07, -2.204e-08, 1.0, 0.0, -7.157e-08, 1.0, -4.587e-07, -1.062e-07, 1.0, -3.879e-07, -1.347e-07, 1.0, -1.722e-07, -9.867e-09, 1.0, -4.587e-07, -1.062e-07, 1.0, 7.353e-09, -6.08e-08, 1.0, -3.879e-07, -1.347e-07, 1.0, -1.302e-07, -2.801e-08, 1.0, -1.589e-07, -1.589e-07, 1.0, -2.914e-07, -1.589e-07, 1.0, -1.302e-07, -2.801e-08, 1.0, 7.353e-09, -6.08e-08, 1.0, -4.587e-07, -1.062e-07, 1.0, -1.302e-07, -2.801e-08, 1.0, -2.914e-07, -1.589e-07, 1.0, 7.353e-09, -6.08e-08, 1.0, -7.948e-08, 3.974e-08, 1.0, -3.385e-07, 1.035e-08, 1.0, -7.948e-08, 0.0, 1.0, -7.948e-08, 3.974e-08, 1.0, -1.589e-07, -1.589e-07, 1.0, -1.302e-07, -2.801e-08, 1.0, -7.948e-08, 3.974e-08, 1.0, -7.948e-08, 0.0, 1.0, -1.589e-07, -1.589e-07, 1.0, -3.648e-07, 9.444e-08, 1.0, -2.68e-07, -2.204e-08, 1.0, -3.385e-07, 1.035e-08, 1.0, -3.648e-07, 9.444e-08, 1.0, -3.385e-07, 1.035e-08, 1.0, -7.948e-08, 3.974e-08, 1.0, -2.346e-08, -1.033e-07, 1.0, -2.384e-07, -1.192e-07, 1.0, -1.68e-07, -1.075e-07, 1.0, -3.023e-07, -1.173e-08, 1.0, -3.557e-07, -1.075e-07, 1.0, -2.384e-07, -1.192e-07, 1.0, -3.255e-08, -7.492e-08, 1.0, -1.264e-07, -2.442e-08, 1.0, -2.346e-08, -1.033e-07, 1.0, -3.255e-08, -7.492e-08, 1.0, -2.346e-08, -1.033e-07, 1.0, -1.68e-07, -1.075e-07, 1.0, -1.589e-07, 0.0, 1.0, -1.264e-07, -2.442e-08, 1.0, -3.255e-08, -7.492e-08, 1.0, -1.68e-07, 2.346e-08, 1.0, -3.023e-07, -1.173e-08, 1.0, -2.384e-07, 0.0, 1.0, -3.179e-07, 2.714e-14, 1.0, -3.557e-07, -1.075e-07, 1.0, -3.023e-07, -1.173e-08, 1.0, -3.179e-07, 2.714e-14, 1.0, -3.023e-07, -1.173e-08, 1.0, -1.68e-07, 2.346e-08, 1.0, -1.192e-07, 0.0, 1.0, -1.192e-07, 0.0, 1.0, -1.192e-07, 0.0, 1.0, -1.192e-07, 0.0, 1.0, -1.192e-07, 0.0, 1.0, -1.192e-07, 0.0, 1.0, -1.68e-07, 5.684e-14, 1.0, -7.037e-08, 5.684e-14, 1.0, -2.384e-07, 5.684e-14, 1.0, 0.0, 5.684e-14, 1.0, -7.037e-08, 5.684e-14, 1.0, -1.68e-07, 5.684e-14, 1.0, 0.0, 0.0, 1.0, 0.0, 0.0, 1.0, 0.0, 0.0, 1.0, 0.0, 0.0, 1.0, 0.0, 0.0, 1.0, 0.0, 0.0, 1.0, 0.0, 0.0, -1.0, 1.68e-07, 0.0, -1.0, 7.037e-08, 0.0, -1.0, 7.037e-08, 0.0, -1.0, 1.68e-07, 0.0, -1.0, 2.384e-07, 0.0, -1.0, 2.384e-07, 0.0, -1.0, 7.037e-08, 0.0, -1.0, 1.68e-07, 0.0, -1.0, 1.68e-07, 0.0, -1.0, 7.037e-08, 0.0, -1.0, 0.0, 0.0, -1.0, 2.15e-07, 1.173e-08, -1.0, 2.384e-07, -5.684e-14, -1.0, 1.469e-07, 7.556e-08, -1.0, 2.384e-07, -5.684e-14, -1.0, 1.68e-07, 1.173e-08, -1.0, 7.883e-08, 7.556e-08, -1.0, 1.469e-07, 7.556e-08, -1.0, 8.761e-08, 1.192e-07, -1.0, 1.309e-07, 7.947e-08, -1.0, 2.15e-07, 1.173e-08, -1.0, 1.469e-07, 7.556e-08, -1.0, 1.309e-07, 7.947e-08, -1.0, 1.309e-07, 7.947e-08, -1.0, 8.761e-08, 1.192e-07, -1.0, 7.947e-08, 1.192e-07, -1.0, 2.384e-07, 1.192e-07, -1.0, 7.883e-08, 7.556e-08, -1.0, 1.915e-07, 1.192e-07, -1.0, 7.883e-08, 7.556e-08, -1.0, 1.68e-07, 1.173e-08, -1.0, 3.974e-08, 7.947e-08, -1.0, 1.915e-07, 1.192e-07, -1.0, 7.883e-08, 7.556e-08, -1.0, 3.974e-08, 7.947e-08, -1.0, 0.0, -5.684e-14, -1.0, 1.68e-07, -1.678e-14, -1.0, 9.104e-08, 2.631e-08, -1.0, 9.104e-08, 2.631e-08, -1.0, 1.68e-07, -1.678e-14, -1.0, 2.384e-07, -5.96e-08, -1.0, 2.384e-07, 0.0, -1.0, 7.037e-08, 0.0, -1.0, 1.752e-07, 5.96e-08, -1.0, 1.752e-07, 5.96e-08, -1.0, 7.037e-08, 0.0, -1.0, 1.025e-07, 3.249e-08, -1.0, -2.384e-07, -2.842e-14, -1.0, 0.0, -2.842e-14, -1.0, 9.511e-08, 3.615e-08, -1.0, 9.104e-08, 2.631e-08, -1.0, 2.384e-07, -5.96e-08, -1.0, 9.511e-08, 3.615e-08, -1.0, 2.384e-07, -5.96e-08, -1.0, -2.384e-07, -2.842e-14, -1.0, 9.511e-08, 3.615e-08, -1.0, 1.752e-07, 5.96e-08, -1.0, 1.025e-07, 3.249e-08, -1.0, 2.346e-08, 5.96e-08, -1.0, 9.511e-08, 3.615e-08, -1.0, 0.0, -2.842e-14, -1.0, 2.346e-08, 5.96e-08, -1.0, 0.0, -2.842e-14, -1.0, 1.752e-07, 5.96e-08, -1.0, 2.346e-08, 5.96e-08, -1.0, 9.104e-08, 2.631e-08, -1.0, 9.511e-08, 3.615e-08, -1.0, 3.878e-08, 4.796e-08, -1.0, 2.346e-08, 5.96e-08, -1.0, 1.025e-07, 3.249e-08, -1.0, 0.0, 1.987e-08, -1.0, 9.104e-08, 2.631e-08, -1.0, 3.878e-08, 4.796e-08, -1.0, -6.393e-07, 2.28e-08, -1.0, 3.878e-08, 4.796e-08, -1.0, 0.0, 1.987e-08, -1.0, 7.72e-08, 2.032e-07, -1.0, -6.393e-07, 2.28e-08, -1.0, 3.878e-08, 4.796e-08, -1.0, 7.72e-08, 2.032e-07, -1.0, 0.0, 1.987e-08, -1.0, 1.025e-07, 3.249e-08, -1.0, 1.803e-07, -2.012e-07, -1.0, 7.72e-08, 2.032e-07, -1.0, 0.0, 1.987e-08, -1.0, 1.803e-07, -2.012e-07, -1.0, 1.803e-07, -2.012e-07, -1.0, 1.025e-07, 3.249e-08, -1.0, 1.891e-07, -1.996e-09, -1.0, 9.104e-08, 2.631e-08, -1.0, -6.393e-07, 2.28e-08, -1.0, 1.183e-06, -1.996e-09, -1.0, -6.393e-07, 2.28e-08, -1.0, 7.72e-08, 2.032e-07, -1.0, 1.183e-06, -1.996e-09, -1.0, 1.803e-07, -2.012e-07, -1.0, 1.891e-07, -1.996e-09, -1.0, 1.183e-06, -1.996e-09, -1.0, 7.72e-08, 2.032e-07, -1.0, 1.803e-07, -2.012e-07, -1.0, 1.183e-06, -1.996e-09, -1.0, 1.183e-06, -1.996e-09, -1.0, 1.891e-07, -1.996e-09, -1.0, 1.695e-07, -2.012e-07, -1.0, 1.695e-07, -2.012e-07, -1.0, 1.891e-07, -1.996e-09, -1.0, 7.72e-08, 2.032e-07, -1.0, 1.891e-07, -1.996e-09, -1.0, 1.025e-07, 3.249e-08, -1.0, 1.907e-06, -2.198e-14, -1.0, 7.72e-08, 2.032e-07, -1.0, 1.891e-07, -1.996e-09, -1.0, 1.907e-06, -2.198e-14, -1.0, 9.104e-08, 2.631e-08, -1.0, 1.183e-06, -1.996e-09, -1.0, -4.958e-07, 2.543e-14, -1.0, 1.183e-06, -1.996e-09, -1.0, 1.695e-07, -2.012e-07, -1.0, -4.958e-07, 2.543e-14, -1.0, 1.695e-07, -2.012e-07, -1.0, 7.72e-08, 2.032e-07, -1.0, 7.72e-08, 2.032e-07, -1.0, -4.958e-07, 2.543e-14, -1.0, 1.695e-07, -2.012e-07, -1.0, 7.72e-08, 2.032e-07, -1.0, 7.72e-08, 2.032e-07, -1.0, 1.907e-06, -2.198e-14, -1.0, 1.695e-07, -2.012e-07, -1.0, 7.72e-08, 2.032e-07, -1.0, 7.72e-08, 2.032e-07, -1.0, 1.695e-07, -2.012e-07, -1.0, 1.907e-06, -2.198e-14, -1.0, 1.025e-07, 3.249e-08, -1.0, 2.112e-07, -1.996e-09, -1.0, 1.695e-07, -2.012e-07, -1.0, 1.907e-06, -2.198e-14, -1.0, 2.112e-07, -1.996e-09, -1.0, 9.104e-08, 2.631e-08, -1.0, -4.958e-07, 2.543e-14, -1.0, 3.029e-07, 1.901e-08, -1.0, 7.72e-08, 2.032e-07, -1.0, 1.695e-07, -2.012e-07, -1.0, 3.029e-07, 1.901e-08, -1.0, 1.695e-07, -2.012e-07, -1.0, 2.112e-07, -1.996e-09, -1.0, 3.029e-07, 1.901e-08, -1.0, -4.958e-07, 2.543e-14, -1.0, 7.72e-08, 2.032e-07, -1.0, 3.029e-07, 1.901e-08, -1.0, 3.029e-07, 1.901e-08, -1.0, 2.112e-07, -1.996e-09, -1.0, 1.343e-07, -9.424e-08, -1.0, 1.343e-07, -9.424e-08, -1.0, 2.112e-07, -1.996e-09, -1.0, 1.368e-07, 3.224e-07, -1.0, 2.112e-07, -1.996e-09, -1.0, 1.025e-07, 3.249e-08, -1.0, -7.325e-08, 1.583e-07, -1.0, 1.368e-07, 3.224e-07, -1.0, 2.112e-07, -1.996e-09, -1.0, -7.325e-08, 1.583e-07, -1.0, 9.104e-08, 2.631e-08, -1.0, 3.029e-07, 1.901e-08, -1.0, 2.898e-07, 7.863e-08, -1.0, 3.029e-07, 1.901e-08, -1.0, 1.343e-07, -9.424e-08, -1.0, 2.898e-07, 7.863e-08, -1.0, 1.343e-07, -9.424e-08, -1.0, 1.368e-07, 3.224e-07, -1.0, 0.0, 2.384e-07, -1.0, 2.898e-07, 7.863e-08, -1.0, 1.343e-07, -9.424e-08, -1.0, 0.0, 2.384e-07, -1.0, 1.368e-07, 3.224e-07, -1.0, -7.325e-08, 1.583e-07, -1.0, 1.68e-07, 2.619e-07, -1.0, 0.0, 2.384e-07, -1.0, 1.368e-07, 3.224e-07, -1.0, 1.68e-07, 2.619e-07, -1.0, -7.325e-08, 1.583e-07, -1.0, 1.025e-07, 3.249e-08, -1.0, -2.384e-07, 2.285e-07, -1.0, 1.68e-07, 2.619e-07, -1.0, -7.325e-08, 1.583e-07, -1.0, -2.384e-07, 2.285e-07, -1.0, 0.0, 0.0, -1.0, 0.0, 0.0, -1.0, 0.0, 0.0, -1.0, 0.0, 0.0, -1.0, 0.0, 0.0, -1.0, 0.0, 0.0, -1.0, 0.0, 0.0, -1.0, 0.0, 0.0, -1.0, 0.0, 0.0, -1.0, 0.0, 0.0, -1.0, 0.0, 0.0, -1.0, 0.0, 0.0, -1.0, 1.0, -3.792e-07, 0.0, 1.0, -9.766e-08, 0.0, 1.0, -4.768e-07, 0.0, 1.0, 0.0, 0.0, 1.0, -9.766e-08, 0.0, 1.0, -3.792e-07, 0.0, 1.0, -1.407e-07, 3.519e-08, 1.0, -2.575e-07, 4.201e-08, 1.0, -4.768e-07, 1.192e-07, 1.0, -1.808e-07, 7.51e-08, 1.0, -3.567e-07, 2.316e-07, 1.0, -2.575e-07, 4.201e-08, 1.0, -1.808e-07, 7.51e-08, 1.0, -2.575e-07, 4.201e-08, 1.0, -1.407e-07, 3.519e-08, 1.0, -2.48e-07, 3.534e-07, 1.0, -3.567e-07, 2.316e-07, 1.0, -1.808e-07, 7.51e-08, 1.0, -2.778e-07, 1.453e-07, 1.0, -3.567e-07, 2.316e-07, 1.0, -2.48e-07, 3.534e-07, 1.0, -7.948e-08, 3.974e-08, 1.0, -3.567e-07, 2.316e-07, 1.0, -2.778e-07, 1.453e-07, 1.0, -4.768e-07, 2.384e-07, 1.0, -3.567e-07, 2.316e-07, 1.0, -7.948e-08, 3.974e-08, 1.0, -3.493e-07, 2.384e-08, 1.0, -2.48e-07, 3.534e-07, 1.0, -1.808e-07, 7.51e-08, 1.0, -3.493e-07, 2.384e-08, 1.0, -2.778e-07, 1.453e-07, 1.0, -2.48e-07, 3.534e-07, 1.0, 3.019e-07, -4.397e-07, 1.0, -7.948e-08, 3.974e-08, 1.0, -2.778e-07, 1.453e-07, 1.0, 3.019e-07, -4.397e-07, 1.0, -2.778e-07, 1.453e-07, 1.0, -3.493e-07, 2.384e-08, 1.0, 3.994e-08, 1.09e-07, 1.0, -7.948e-08, 3.974e-08, 1.0, 3.019e-07, -4.397e-07, 1.0, -6.52e-07, 4.795e-08, 1.0, -3.493e-07, 2.384e-08, 1.0, -1.808e-07, 7.51e-08, 1.0, -6.52e-07, 4.795e-08, 1.0, -6.257e-08, 7.328e-08, 1.0, 3.994e-08, 1.09e-07, 1.0, -6.52e-07, 4.795e-08, 1.0, 3.994e-08, 1.09e-07, 1.0, 3.019e-07, -4.397e-07, 1.0, -6.52e-07, 4.795e-08, 1.0, 3.019e-07, -4.397e-07, 1.0, -3.493e-07, 2.384e-08, 1.0, -3.928e-07, 1.567e-07, 1.0, -6.257e-08, 7.328e-08, 1.0, -6.52e-07, 4.795e-08, 1.0, -5.887e-07, 6.595e-07, 1.0, -6.257e-08, 7.328e-08, 1.0, -3.928e-07, 1.567e-07, 1.0, -2.788e-08, 0.0, 1.0, -6.257e-08, 7.328e-08, 1.0, -5.887e-07, 6.595e-07, 1.0, -3.564e-07, -7.011e-08, 1.0, -6.52e-07, 4.795e-08, 1.0, -1.808e-07, 7.51e-08, 1.0, -3.564e-07, -7.011e-08, 1.0, -3.928e-07, 1.567e-07, 1.0, -6.52e-07, 4.795e-08, 1.0, -4.111e-07, 2.018e-07, 1.0, -5.887e-07, 6.595e-07, 1.0, -3.928e-07, 1.567e-07, 1.0, -4.111e-07, 2.018e-07, 1.0, -3.928e-07, 1.567e-07, 1.0, -3.564e-07, -7.011e-08, 1.0, -2.868e-07, -4.211e-07, 1.0, -2.788e-08, 0.0, 1.0, -5.887e-07, 6.595e-07, 1.0, -2.868e-07, -4.211e-07, 1.0, -5.887e-07, 6.595e-07, 1.0, -4.111e-07, 2.018e-07, 1.0, -1.213e-08, -6.252e-10, 1.0, -2.788e-08, 0.0, 1.0, -2.868e-07, -4.211e-07, 1.0, -3.2e-07, 2.026e-07, 1.0, -4.111e-07, 2.018e-07, 1.0, -3.564e-07, -7.011e-08, 1.0, -3.2e-07, 2.026e-07, 1.0, -3.564e-07, -7.011e-08, 1.0, -1.808e-07, 7.51e-08, 1.0, -3.2e-07, 2.026e-07, 1.0, -1.213e-08, -6.252e-10, 1.0, -2.868e-07, -4.211e-07, 1.0, -3.2e-07, 2.026e-07, 1.0, -2.868e-07, -4.211e-07, 1.0, -4.111e-07, 2.018e-07, 1.0, -3.792e-07, 9.537e-07, 1.0, -1.213e-08, -6.252e-10, 1.0, -3.2e-07, 2.026e-07, 1.0, -5.661e-07, 8.788e-07, 1.0, -1.213e-08, -6.252e-10, 1.0, -3.792e-07, 9.537e-07, 1.0, -5.96e-08, -2.198e-07, 1.0, -1.213e-08, -6.252e-10, 1.0, -5.661e-07, 8.788e-07, 1.0, -1.859e-08, 0.0, 1.0, -1.213e-08, -6.252e-10, 1.0, -5.96e-08, -2.198e-07, 1.0, -2.384e-07, 4.768e-07, 1.0, -3.792e-07, 9.537e-07, 1.0, -3.2e-07, 2.026e-07, 1.0, -2.384e-07, 4.768e-07, 1.0, -5.661e-07, 8.788e-07, 1.0, -3.792e-07, 9.537e-07, 1.0, -1.192e-07, -1.652e-07, 1.0, -5.96e-08, -2.198e-07, 1.0, -5.661e-07, 8.788e-07, 1.0, -1.192e-07, -1.652e-07, 1.0, -5.661e-07, 8.788e-07, 1.0, -2.384e-07, 4.768e-07, 1.0, -1.602e-07, -1.859e-08, 1.0, -1.859e-08, 0.0, 1.0, -5.96e-08, -2.198e-07, 1.0, -1.602e-07, -1.859e-08, 1.0, -5.96e-08, -2.198e-07, 1.0, -1.192e-07, -1.652e-07, 1.0, -6.432e-08, 2.195e-07, 1.0, -1.859e-08, 0.0, 1.0, -1.602e-07, -1.859e-08, 1.0, -6.722e-07, 4.065e-07, 1.0, -3.2e-07, 2.026e-07, 1.0, 0.0, 2.384e-07, 1.0, -4.907e-07, 5.056e-07, 1.0, -1.192e-07, -1.652e-07, 1.0, -2.384e-07, 4.768e-07, 1.0, -4.907e-07, 5.056e-07, 1.0, -3.2e-07, 2.026e-07, 1.0, -6.722e-07, 4.065e-07, 1.0, -4.907e-07, 5.056e-07, 1.0, -2.384e-07, 4.768e-07, 1.0, -3.2e-07, 2.026e-07, 1.0, -4.907e-07, 5.056e-07, 1.0, -6.432e-08, 2.195e-07, 1.0, -1.602e-07, -1.859e-08, 1.0, -4.907e-07, 5.056e-07, 1.0, -1.602e-07, -1.859e-08, 1.0, -1.192e-07, -1.652e-07, 1.0, -1.192e-07, 4.768e-07, 1.0, -6.432e-08, 2.195e-07, 1.0, -4.907e-07, 5.056e-07, 1.0, 0.0, 2.384e-07, 1.0, 0.0, 2.384e-07, 1.0, 0.0, 2.384e-07, 1.0, 0.0, 2.384e-07, 1.0, 0.0, 2.384e-07, 1.0, 0.0, 2.384e-07, 1.0, -2.853e-07, 3.82e-07, 1.0, -1.915e-07, 4.524e-07, 1.0, -3.179e-07, 3.576e-07, 1.0, -1.589e-07, 4.768e-07, 1.0, -1.915e-07, 4.524e-07, 1.0, -2.853e-07, 3.82e-07, 1.0, -3.576e-07, 5.96e-08, 1.0, -3.576e-07, 5.96e-08, 1.0, -2.384e-07, -2.274e-13, 1.0, -4.768e-07, 1.192e-07, 1.0, -3.576e-07, 5.96e-08, 1.0, -3.576e-07, 5.96e-08, 1.0, -3.088e-07, 1.544e-07, 1.0, -1.68e-07, 1.436e-07, 1.0, -2.384e-07, 1.192e-07, 1.0, -3.179e-07, 1.391e-07, 1.0, -1.68e-07, 1.436e-07, 1.0, -3.088e-07, 1.544e-07, 1.0, -3.974e-08, -1.987e-08, 1.0, -1.68e-07, 1.436e-07, 1.0, -3.179e-07, 1.391e-07, 1.0, -1.896e-07, 1.077e-08, 1.0, -1.68e-07, 4.884e-08, 1.0, -3.974e-08, -1.987e-08, 1.0, -1.896e-07, 1.077e-08, 1.0, -3.974e-08, -1.987e-08, 1.0, -3.179e-07, 1.391e-07, 1.0, -2.384e-07, 1.192e-07, 1.0, -1.68e-07, 4.884e-08, 1.0, -1.896e-07, 1.077e-08, 1.0, -1.192e-07, 5.96e-08, 1.0, -1.192e-07, 5.96e-08, 1.0, 0.0, 1.192e-07, 1.0, -2.384e-07, -1.137e-13, 1.0, -1.192e-07, 5.96e-08, 1.0, -1.192e-07, 5.96e-08, 1.0, -4.768e-07, 1.192e-07, 1.0, -4.768e-07, 1.192e-07, 1.0, -4.768e-07, 1.192e-07, 1.0, -4.768e-07, 1.192e-07, 1.0, -4.768e-07, 1.192e-07, 1.0, -4.768e-07, 1.192e-07, 1.0, -2.384e-07, 1.788e-07, 1.0, -2.384e-07, 1.788e-07, 1.0, -2.384e-07, 2.384e-07, 1.0, -2.384e-07, 1.192e-07, 1.0, -2.384e-07, 1.788e-07, 1.0, -2.384e-07, 1.788e-07, 1.0, -3.088e-07, 1.016e-07, 1.0, -4.065e-07, 7.72e-08, 1.0, -4.768e-07, 5.96e-08, 1.0, -2.384e-07, 1.192e-07, 1.0, -4.065e-07, 7.72e-08, 1.0, -3.088e-07, 1.016e-07, -1.0, 0.0, -2.384e-07, -1.0, 0.0, -2.384e-07, -1.0, 0.0, -2.384e-07, -1.0, 0.0, -2.384e-07, -1.0, 0.0, -2.384e-07, -1.0, 0.0, -2.384e-07, -1.0, 2.384e-07, -1.192e-07, -1.0, 2.384e-07, -1.016e-07, -1.0, 2.384e-07, -7.72e-08, -1.0, 2.384e-07, -7.72e-08, -1.0, 2.384e-07, -1.016e-07, -1.0, 2.384e-07, -5.96e-08, -1.0, 0.0, -2.384e-07, -1.0, 2.384e-07, -3.576e-07, -1.0, 2.384e-07, -3.576e-07, -1.0, 2.384e-07, -3.576e-07, -1.0, 2.384e-07, -3.576e-07, -1.0, 4.768e-07, -4.768e-07, -1.0, 4.768e-07, -2.384e-07, -1.0, 3.361e-07, -2.032e-07, -1.0, 1.407e-07, -1.544e-07, -1.0, 1.407e-07, -1.544e-07, -1.0, 3.361e-07, -2.032e-07, -1.0, 0.0, -1.192e-07, -1.0, 2.384e-07, -5.96e-08, -1.0, 2.384e-07, -8.941e-08, -1.0, 2.384e-07, -8.941e-08, -1.0, 2.384e-07, -8.941e-08, -1.0, 2.384e-07, -8.941e-08, -1.0, 2.384e-07, -1.192e-07, -1.0, 2.384e-07, -1.788e-07, -1.0, 2.384e-07, -1.49e-07, -1.0, 2.384e-07, -1.788e-07, -1.0, 2.384e-07, -1.788e-07, -1.0, 2.384e-07, -1.49e-07, -1.0, 2.384e-07, -1.291e-07, -1.0, 2.384e-07, -1.291e-07, -1.0, 2.384e-07, -1.49e-07, -1.0, 2.384e-07, -1.093e-07, -1.0, 2.384e-07, -1.093e-07, -1.0, 2.384e-07, -1.192e-07, -1.0, 2.384e-07, -8.941e-08, -1.0, 2.384e-07, -1.291e-07, -1.0, 2.384e-07, -1.093e-07, -1.0, 2.384e-07, -8.941e-08, -1.0, 2.384e-07, -8.941e-08, -1.0, 2.384e-07, -1.192e-07, -1.0, 2.384e-07, -1.192e-07, -1.0, 1.589e-07, -2.384e-07, -1.0, 2.221e-07, -4.883e-08, -1.0, 1.752e-07, -1.896e-07, -1.0, 1.752e-07, -1.896e-07, -1.0, 2.221e-07, -4.883e-08, -1.0, 2.384e-07, 1.516e-13, -1.0, 0.0, -2.384e-07, -1.0, 0.0, -2.384e-07, -1.0, 0.0, -2.384e-07, -1.0, 0.0, -2.384e-07, -1.0, 0.0, -2.384e-07, -1.0, 0.0, -2.384e-07, -1.0, 0.0, -2.384e-07, -1.0, 1.192e-07, -2.384e-07, -1.0, 0.0, -2.384e-07, -1.0, 1.192e-07, -2.384e-07, -1.0, 3.386e-07, -8.906e-08, -1.0, 1.764e-07, -1.804e-07, -1.0, 0.0, -2.384e-07, -1.0, 1.192e-07, -2.384e-07, -1.0, 1.764e-07, -1.804e-07, -1.0, 1.764e-07, -1.804e-07, -1.0, 3.386e-07, -8.906e-08, -1.0, 1.481e-07, -4.995e-08, -1.0, 1.481e-07, -4.995e-08, -1.0, 3.386e-07, -8.906e-08, -1.0, 3.13e-07, -2.18e-07, -1.0, 3.13e-07, -2.18e-07, -1.0, 3.386e-07, -8.906e-08, -1.0, 7.948e-08, -1.988e-08, -1.0, 7.948e-08, -1.988e-08, -1.0, 3.386e-07, -8.906e-08, -1.0, 4.768e-07, -1.192e-07, -1.0, 1.764e-07, -1.804e-07, -1.0, 1.481e-07, -4.995e-08, -1.0, 3.463e-07, -3.281e-07, -1.0, 1.481e-07, -4.995e-08, -1.0, 3.13e-07, -2.18e-07, -1.0, 3.463e-07, -3.281e-07, -1.0, 3.13e-07, -2.18e-07, -1.0, 7.948e-08, -1.988e-08, -1.0, 1.378e-07, -1.676e-07, -1.0, 3.463e-07, -3.281e-07, -1.0, 3.13e-07, -2.18e-07, -1.0, 1.378e-07, -1.676e-07, -1.0, 1.378e-07, -1.676e-07, -1.0, 7.948e-08, -1.988e-08, -1.0, 2.979e-07, -1.589e-07, -1.0, 1.764e-07, -1.804e-07, -1.0, 3.463e-07, -3.281e-07, -1.0, 4.696e-07, -5.236e-08, -1.0, 2.979e-07, -1.589e-07, -1.0, 2.648e-07, -3.213e-14, -1.0, 4.696e-07, -5.236e-08, -1.0, 1.378e-07, -1.676e-07, -1.0, 2.979e-07, -1.589e-07, -1.0, 4.696e-07, -5.236e-08, -1.0, 3.463e-07, -3.281e-07, -1.0, 1.378e-07, -1.676e-07, -1.0, 4.696e-07, -5.236e-08, -1.0, 4.696e-07, -5.236e-08, -1.0, 2.648e-07, -3.213e-14, -1.0, 7.945e-08, -4.262e-13, -1.0, 7.945e-08, -4.262e-13, -1.0, 2.648e-07, -3.213e-14, -1.0, 6.576e-07, -8.941e-08, -1.0, 6.576e-07, -8.941e-08, -1.0, 2.648e-07, -3.213e-14, -1.0, 2.291e-07, -1.859e-08, -1.0, 1.764e-07, -1.804e-07, -1.0, 4.696e-07, -5.236e-08, -1.0, 1.192e-07, -1.93e-08, -1.0, 4.696e-07, -5.236e-08, -1.0, 7.945e-08, -4.262e-13, -1.0, 1.192e-07, -1.93e-08, -1.0, 7.945e-08, -4.262e-13, -1.0, 6.576e-07, -8.941e-08, -1.0, 6.42e-07, -3.508e-07, -1.0, 1.192e-07, -1.93e-08, -1.0, 7.945e-08, -4.262e-13, -1.0, 6.42e-07, -3.508e-07, -1.0, 6.576e-07, -8.941e-08, -1.0, 2.291e-07, -1.859e-08, -1.0, 4.2e-07, 8.204e-08, -1.0, 6.42e-07, -3.508e-07, -1.0, 6.576e-07, -8.941e-08, -1.0, 4.2e-07, 8.204e-08, -1.0, 4.2e-07, 8.204e-08, -1.0, 2.291e-07, -1.859e-08, -1.0, 1.934e-07, 6.983e-10, -1.0, 1.192e-07, -1.93e-08, -1.0, 6.42e-07, -3.508e-07, -1.0, 4.047e-07, -1.871e-07, -1.0, 1.764e-07, -1.804e-07, -1.0, 1.192e-07, -1.93e-08, -1.0, 4.047e-07, -1.871e-07, -1.0, 4.2e-07, 8.204e-08, -1.0, 1.934e-07, 6.983e-10, -1.0, 4.047e-07, -1.871e-07, -1.0, 6.42e-07, -3.508e-07, -1.0, 4.2e-07, 8.204e-08, -1.0, 4.047e-07, -1.871e-07, -1.0, 4.047e-07, -1.871e-07, -1.0, 1.934e-07, 6.983e-10, -1.0, 2.384e-07, -1.016e-06, -1.0, 2.384e-07, -1.016e-06, -1.0, 1.934e-07, 6.983e-10, -1.0, 2.684e-07, 1.227e-07, -1.0, 2.684e-07, 1.227e-07, -1.0, 1.934e-07, 6.983e-10, -1.0, 6.231e-07, -6.688e-07, -1.0, 6.231e-07, -6.688e-07, -1.0, 1.934e-07, 6.983e-10, -1.0, 1.788e-07, -2.198e-07, -1.0, 4.047e-07, -1.871e-07, -1.0, 2.384e-07, -1.016e-06, -1.0, 1.788e-07, 1.49e-08, -1.0, 2.384e-07, -1.016e-06, -1.0, 2.684e-07, 1.227e-07, -1.0, 1.788e-07, 1.49e-08, -1.0, 2.684e-07, 1.227e-07, -1.0, 6.231e-07, -6.688e-07, -1.0, 1.192e-07, -4.219e-07, -1.0, 1.788e-07, 1.49e-08, -1.0, 2.684e-07, 1.227e-07, -1.0, 1.192e-07, -4.219e-07, -1.0, 6.231e-07, -6.688e-07, -1.0, 1.788e-07, -2.198e-07, -1.0, 1.695e-07, -4.647e-08, -1.0, 1.192e-07, -4.219e-07, -1.0, 6.231e-07, -6.688e-07, -1.0, 1.695e-07, -4.647e-08, -1.0, 1.695e-07, -4.647e-08, -1.0, 1.788e-07, -2.198e-07, -1.0, 2.659e-07, -2.29e-07, -1.0, 4.768e-07, -2.384e-07, -1.0, 4.047e-07, -1.871e-07, -1.0, 1.407e-07, -1.544e-07, -1.0, 1.788e-07, 1.49e-08, -1.0, 1.192e-07, -4.219e-07, -1.0, 8.056e-08, -4.495e-08, -1.0, 1.407e-07, -1.544e-07, -1.0, 4.047e-07, -1.871e-07, -1.0, 8.056e-08, -4.495e-08, -1.0, 4.047e-07, -1.871e-07, -1.0, 1.788e-07, 1.49e-08, -1.0, 8.056e-08, -4.495e-08, -1.0, 1.695e-07, -4.647e-08, -1.0, 2.659e-07, -2.29e-07, -1.0, 8.056e-08, -4.495e-08, -1.0, 1.192e-07, -4.219e-07, -1.0, 1.695e-07, -4.647e-08, -1.0, 8.056e-08, -4.495e-08, -1.0, 8.056e-08, -4.495e-08, -1.0, 2.659e-07, -2.29e-07, -1.0, 2.98e-07, 0.0, -1.0, 3.179e-07, 0.0, -1.0, 3.179e-07, 0.0, -1.0, 3.179e-07, 0.0, -1.0, 3.179e-07, 0.0, -1.0, 3.179e-07, 0.0, -1.0, 3.179e-07, 0.0, -2.384e-07, -1.0, -4.371e-08, -2.384e-07, -1.0, -4.371e-08, -2.384e-07, -1.0, -4.371e-08, -2.384e-07, -1.0, -4.371e-08, -2.384e-07, -1.0, -4.371e-08, -2.384e-07, -1.0, -4.371e-08, -2.384e-07, -1.0, -4.371e-08, -2.384e-07, -1.0, -4.371e-08, -2.384e-07, -1.0, -4.371e-08, -2.384e-07, -1.0, -4.371e-08, -2.384e-07, -1.0, -4.371e-08, -2.384e-07, -1.0, -4.371e-08, -2.384e-07, -1.0, -4.371e-08, -2.384e-07, -1.0, -4.371e-08, -2.384e-07, -1.0, -4.371e-08, -2.384e-07, -1.0, -4.371e-08, -2.384e-07, -1.0, -4.371e-08, -2.384e-07, -1.0, -4.371e-08, -2.384e-07, -1.0, -4.371e-08, -2.384e-07, -1.0, -4.371e-08, -2.384e-07, -1.0, -4.371e-08, -2.384e-07, -1.0, -4.371e-08, -2.384e-07, -1.0, -4.371e-08, -2.384e-07, -1.0, -4.371e-08, -2.949e-07, -1.0, -1.943e-08, -2.384e-07, -1.0, -3.86e-08, -2.384e-07, -1.0, -5.96e-08, -2.459e-07, -1.0, -3.974e-08, -2.384e-07, -1.0, -3.86e-08, -2.949e-07, -1.0, -1.943e-08, -2.406e-07, -1.0, -5.492e-08, -2.949e-07, -1.0, -1.943e-08, -2.354e-07, -1.0, -4.077e-08, -2.406e-07, -1.0, -5.492e-08, -2.384e-07, -1.0, -5.96e-08, -2.459e-07, -1.0, -3.974e-08, -2.406e-07, -1.0, -5.492e-08, -2.459e-07, -1.0, -3.974e-08, -2.949e-07, -1.0, -1.943e-08, -2.34e-07, -1.0, -6.643e-08, -2.384e-07, -1.0, -5.96e-08, -2.406e-07, -1.0, -5.492e-08, -6.113e-08, -1.0, -3.131e-08, -2.406e-07, -1.0, -5.492e-08, -2.354e-07, -1.0, -4.077e-08, -6.113e-08, -1.0, -3.131e-08, -2.34e-07, -1.0, -6.643e-08, -2.406e-07, -1.0, -5.492e-08, -2.222e-07, -1.0, 1.073e-07, -2.34e-07, -1.0, -6.643e-08, -6.113e-08, -1.0, -3.131e-08, -2.303e-07, -1.0, -5.724e-08, -6.113e-08, -1.0, -3.131e-08, -2.354e-07, -1.0, -4.077e-08, -2.303e-07, -1.0, -5.724e-08, -2.222e-07, -1.0, 1.073e-07, -6.113e-08, -1.0, -3.131e-08, -3.179e-07, -1.0, -9.725e-08, -2.222e-07, -1.0, 1.073e-07, -2.303e-07, -1.0, -5.724e-08, -3.062e-07, -1.0, -5.374e-08, -2.222e-07, -1.0, 1.073e-07, -3.179e-07, -1.0, -9.725e-08, -2.384e-07, -1.0, 0.0, -2.222e-07, -1.0, 1.073e-07, -3.062e-07, -1.0, -5.374e-08, -2.384e-07, -1.0, -5.96e-08, -3.062e-07, -1.0, -5.374e-08, -3.179e-07, -1.0, -9.725e-08, -2.384e-07, -1.0, -5.96e-08, -3.062e-07, -1.0, -5.374e-08, -2.384e-07, -1.0, -5.96e-08, -2.56e-07, -1.0, 7.037e-08, -2.804e-07, -1.0, 1.68e-07, -2.98e-07, -1.0, 2.384e-07, -2.384e-07, -1.0, 0.0, -2.804e-07, -1.0, 1.68e-07, -2.56e-07, -1.0, 7.037e-08, -2.384e-07, -1.0, 1.827e-07, -2.384e-07, -1.0, -6.344e-08, -2.384e-07, -1.0, -1.192e-07, -2.384e-07, -1.0, 2.384e-07, -2.384e-07, -1.0, -6.344e-08, -2.384e-07, -1.0, 1.827e-07, -2.384e-07, -1.0, 0.0, -2.384e-07, -1.0, 0.0, -2.384e-07, -1.0, 0.0, -2.384e-07, -1.0, 0.0, -2.384e-07, -1.0, 0.0, -2.384e-07, -1.0, 0.0, 0.0, -1.0, -4.768e-07, 0.0, -1.0, -4.768e-07, 0.0, -1.0, -4.547e-13, 0.0, -1.0, -9.537e-07, 0.0, -1.0, -4.768e-07, 0.0, -1.0, -4.768e-07, 0.0, -1.0, -2.384e-07, 0.0, -1.0, -2.384e-07, 0.0, -1.0, 4.768e-07, 0.0, -1.0, -9.537e-07, 0.0, -1.0, -2.384e-07, 0.0, -1.0, -2.384e-07, -4.768e-07, -1.0, 0.0, -4.768e-07, -1.0, 0.0, -4.768e-07, -1.0, 0.0, -4.768e-07, -1.0, 0.0, -4.768e-07, -1.0, 0.0, -4.768e-07, -1.0, 0.0, -4.768e-07, -1.0, -4.768e-07, -4.768e-07, -1.0, -4.768e-07, -4.768e-07, -1.0, -9.537e-07, -4.768e-07, -1.0, 0.0, -4.768e-07, -1.0, -4.768e-07, -4.768e-07, -1.0, -4.768e-07, 0.0, 1.0, 9.537e-07, 0.0, 1.0, 6.722e-07, 0.0, 1.0, 2.815e-07, 0.0, 1.0, 2.815e-07, 0.0, 1.0, 6.722e-07, 0.0, 1.0, 0.0, 4.768e-07, 1.0, 9.537e-07, 4.768e-07, 1.0, 9.537e-07, 4.768e-07, 1.0, 9.537e-07, 4.768e-07, 1.0, 9.537e-07, 4.768e-07, 1.0, 9.537e-07, 4.768e-07, 1.0, 9.537e-07, 0.0, 1.0, -9.537e-07, 0.0, 1.0, -1.092e-07, 0.0, 1.0, 1.063e-06, 0.0, 1.0, 1.063e-06, 0.0, 1.0, -1.092e-07, 0.0, 1.0, 1.907e-06, 4.768e-07, 1.0, 0.0, 4.768e-07, 1.0, 0.0, 4.768e-07, 1.0, 0.0, 4.768e-07, 1.0, 0.0, 4.768e-07, 1.0, 0.0, 4.768e-07, 1.0, 0.0, 0.0, 1.0, 1.907e-06, 0.0, 1.0, 1.063e-06, 0.0, 1.0, -1.092e-07, 0.0, 1.0, -1.092e-07, 0.0, 1.0, 1.063e-06, 0.0, 1.0, -9.537e-07, 0.0, 1.0, 0.0, 0.0, 1.0, 4.768e-07, 0.0, 1.0, 4.768e-07, 0.0, 1.0, 4.768e-07, 0.0, 1.0, 4.768e-07, 0.0, 1.0, 9.537e-07, 0.0, 1.0, 0.0, 0.0, 1.0, 4.768e-07, 0.0, 1.0, 4.768e-07, 0.0, 1.0, 4.768e-07, 0.0, 1.0, 4.768e-07, 0.0, 1.0, 9.537e-07, 3.974e-07, 1.0, 0.0, 4.768e-07, 1.0, 0.0, 1.637e-07, 1.0, 0.0, 4.768e-07, 1.0, 0.0, 3.739e-07, 1.0, 0.0, 1.746e-07, 1.0, 0.0, 3.974e-07, 1.0, 0.0, 1.637e-07, 1.0, 0.0, 1.12e-07, 1.0, 0.0, 1.637e-07, 1.0, 0.0, 1.746e-07, 1.0, 0.0, 1.12e-07, 1.0, 0.0, 1.746e-07, 1.0, 0.0, 3.739e-07, 1.0, 0.0, 1.192e-07, 1.0, 0.0, 1.12e-07, 1.0, 0.0, 1.746e-07, 1.0, 0.0, 1.192e-07, 1.0, 0.0, 3.739e-07, 1.0, 0.0, 3.179e-07, 1.0, 0.0, 1.192e-07, 1.0, 0.0, 3.179e-07, 1.0, 0.0, 3.179e-07, 1.0, 0.0, 1.589e-07, 1.0, 8.382e-07, 1.192e-07, 1.0, 0.0, 3.179e-07, 1.0, 0.0, 1.589e-07, 1.0, 8.382e-07, 3.179e-07, 1.0, 0.0, 3.179e-07, 1.0, 1.302e-07, 1.589e-07, 1.0, -5.056e-07, 1.589e-07, 1.0, 8.382e-07, 3.179e-07, 1.0, 0.0, 1.589e-07, 1.0, -5.056e-07, 3.179e-07, 1.0, 1.302e-07, 3.179e-07, 1.0, 0.0, 1.589e-07, 1.0, -6.358e-07, 1.589e-07, 1.0, -5.056e-07, 3.179e-07, 1.0, 1.302e-07, 1.589e-07, 1.0, -6.358e-07, 1.589e-07, 1.0, -6.358e-07, 3.179e-07, 1.0, 0.0, 1.59e-07, 1.0, -7.323e-08, 1.589e-07, 1.0, 8.382e-07, 1.589e-07, 1.0, -5.056e-07, 1.12e-07, 1.0, -2.35e-07, 1.12e-07, 1.0, 0.0, 1.192e-07, 1.0, 0.0, 1.12e-07, 1.0, -2.35e-07, 1.589e-07, 1.0, -6.358e-07, 1.59e-07, 1.0, -7.323e-08, 1.12e-07, 1.0, -2.35e-07, 1.589e-07, 1.0, -5.056e-07, 1.589e-07, 1.0, -6.358e-07, 1.12e-07, 1.0, -2.35e-07, 1.192e-07, 1.0, 0.0, 1.589e-07, 1.0, 8.382e-07, 1.12e-07, 1.0, -2.35e-07, 1.12e-07, 1.0, -2.35e-07, 1.59e-07, 1.0, -7.323e-08, 1.309e-07, 1.0, -3.641e-08, 1.309e-07, 1.0, -3.641e-08, 1.59e-07, 1.0, -7.323e-08, 1.589e-07, 1.0, 5.224e-07, 1.589e-07, 1.0, 5.224e-07, 1.59e-07, 1.0, -7.323e-08, 1.589e-07, 1.0, 0.0, 1.589e-07, 1.0, 0.0, 1.59e-07, 1.0, -7.323e-08, 1.589e-07, 1.0, 0.0, 1.589e-07, 1.0, 0.0, 1.59e-07, 1.0, -7.323e-08, 1.589e-07, 1.0, 0.0, 1.12e-07, 1.0, -2.35e-07, 1.309e-07, 1.0, -3.641e-08, 1.637e-07, 1.0, -1.685e-07, 1.637e-07, 1.0, -1.685e-07, 1.309e-07, 1.0, -3.641e-08, 2.384e-07, 1.0, 9.537e-07, 1.12e-07, 1.0, -2.35e-07, 1.637e-07, 1.0, -1.685e-07, 3.974e-07, 1.0, -3.179e-07, 3.974e-07, 1.0, -3.179e-07, 1.637e-07, 1.0, -1.685e-07, 4.768e-07, 1.0, 0.0, 2.384e-07, 1.0, 9.537e-07, 1.309e-07, 1.0, -3.641e-08, 3.504e-07, 1.0, 3.907e-07, 1.309e-07, 1.0, -3.641e-08, 1.589e-07, 1.0, 5.224e-07, 3.179e-07, 1.0, -1.302e-07, 3.504e-07, 1.0, 3.907e-07, 1.309e-07, 1.0, -3.641e-08, 3.179e-07, 1.0, -1.302e-07, 1.589e-07, 1.0, 5.224e-07, 1.589e-07, 1.0, 0.0, 3.179e-07, 1.0, 0.0, 3.179e-07, 1.0, -1.302e-07, 1.589e-07, 1.0, 5.224e-07, 3.179e-07, 1.0, 0.0, 1.589e-07, 1.0, 0.0, 1.589e-07, 1.0, 0.0, 3.179e-07, 1.0, 0.0, 3.179e-07, 1.0, 0.0, 1.589e-07, 1.0, 0.0, 3.179e-07, 1.0, 0.0, 1.589e-07, 1.0, 0.0, 1.589e-07, 1.0, 0.0, 3.179e-07, 1.0, 0.0, 3.179e-07, 1.0, 0.0, 1.589e-07, 1.0, 0.0, 3.179e-07, 1.0, 0.0, 3.179e-07, 1.0, 0.0, 1.589e-07, 1.0, 0.0, 3.179e-07, 1.0, 0.0, 3.179e-07, 1.0, 0.0, 3.179e-07, 1.0, 0.0, 3.179e-07, 1.0, 0.0, 3.179e-07, 1.0, 0.0, 3.179e-07, 1.0, 0.0, 3.179e-07, 1.0, 0.0, 3.179e-07, 1.0, 0.0, 3.179e-07, 1.0, 0.0, 3.179e-07, 1.0, 0.0, 3.179e-07, 1.0, 0.0, 3.179e-07, 1.0, 0.0, 3.179e-07, 1.0, 0.0])] * 3)])

# ---- objects
ob_cat = bpy.data.objects.new('Cat', me_cat)

# ---- transforms, parenting, visibility, modifiers, constraints
ob_cat.location = (0.0, 0.0, 0.0)
ob_cat.lineart.crease_threshold = 0.0

# ---- collection membership
col_collection_1.objects.link(ob_cat)

# ---- scene / render settings (as saved in the file)
scene.frame_start = 1; scene.frame_end = 250; scene.frame_set(1)
scene.render.engine = 'BLENDER_EEVEE_NEXT'
scene.render.resolution_percentage = 50
scene.render.dither_intensity = 0.0
scene.cycles.use_denoising = False
scene.cycles.samples = 128
scene.cycles.sampling_pattern = 'TABULATED_SOBOL'
scene.cycles.light_sampling_threshold = 0.0
scene.cycles.use_adaptive_sampling = False
scene.cycles.use_light_tree = False
scene.cycles.blur_glossy = 0.0
scene.cycles.sample_clamp_indirect = 0.0
scene.view_settings.view_transform = 'Standard'
bpy.context.view_layer.update()

# ---- added for rendering (the .blend has no active camera and no usable light): camera, sun
cam_auto = bpy.data.cameras.new('AutoCamera')
cam_auto.lens = 50.0
cam_auto.sensor_width = 36.0
cam_auto.clip_end = 1000.0
ob_auto_camera = bpy.data.objects.new('AutoCamera', cam_auto)
scene.collection.objects.link(ob_auto_camera)
ob_auto_camera.location = (16.5768, -14.8921, 13.2614)
ob_auto_camera.rotation_euler = (1.09748, -7.21219e-08, 0.694738)
scene.camera = ob_auto_camera
light_auto_sun = bpy.data.lights.new('AutoSun', 'SUN')
light_auto_sun.energy = 3.0
light_auto_sun.angle = 0.0523599
ob_auto_sun = bpy.data.objects.new('AutoSun', light_auto_sun)
scene.collection.objects.link(ob_auto_sun)
ob_auto_sun.rotation_euler = (0.872665, 0.174533, 0.523599)
bpy.context.view_layer.update()
